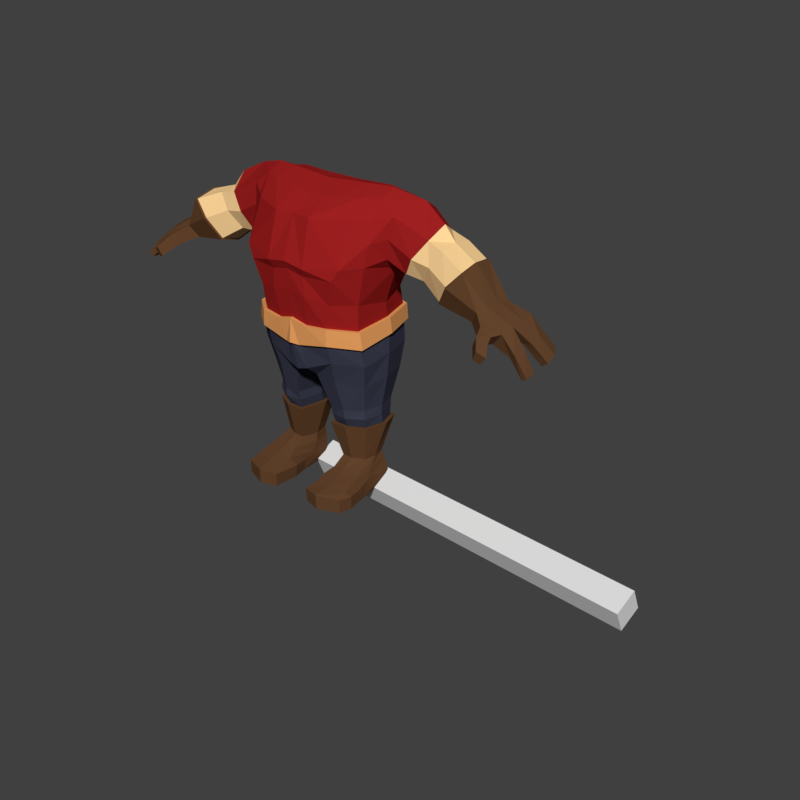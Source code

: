 # Source: Type01Body00.blend  (saved by Blender 2.78.0; exported with 4.5.12 LTS)
import bpy
from mathutils import Matrix  # noqa: F401  (used for matrix-valued properties, if any)

bpy.ops.wm.read_factory_settings(use_empty=True)
scene = bpy.context.scene
scene.name = 'Scene'

# ---- collections
col_collection_1 = bpy.data.collections.new('Collection 1'); scene.collection.children.link(col_collection_1)

# ---- materials (node trees are filled in below, after node groups)
mat_dwarveskinmat001 = bpy.data.materials.new('DwarveSkinMat001')
mat_dwarveskinmat001.alpha_threshold = 0.0
mat_dwarveskinmat001.use_transparent_shadow = False
mat_dwarveskinmat001.diffuse_color = (1.0, 0.6724, 0.318, 1.0)
mat_dwarveskinmat001.roughness = 0.5
mat_dwarveskinmat001.specular_intensity = 0.1
mat_dwarfclothmat000 = bpy.data.materials.new('DwarfClothMat000')
mat_dwarfclothmat000.alpha_threshold = 0.0
mat_dwarfclothmat000.use_transparent_shadow = False
mat_dwarfclothmat000.diffuse_color = (0.3445, 0.01422, 0.01422, 1.0)
mat_dwarfclothmat000.roughness = 0.5
mat_dwarfclothmat000.specular_intensity = 0.09375
mat_dwarfclothmat001 = bpy.data.materials.new('DwarfClothMat001')
mat_dwarfclothmat001.alpha_threshold = 0.0
mat_dwarfclothmat001.use_transparent_shadow = False
mat_dwarfclothmat001.diffuse_color = (0.04444, 0.0476, 0.07641, 1.0)
mat_dwarfclothmat001.roughness = 0.5
mat_dwarfclothmat001.specular_intensity = 0.03125
mat_dwarfleathmat000 = bpy.data.materials.new('DwarfLeathMat000')
mat_dwarfleathmat000.alpha_threshold = 0.0
mat_dwarfleathmat000.use_transparent_shadow = False
mat_dwarfleathmat000.diffuse_color = (0.1266, 0.05812, 0.02578, 1.0)
mat_dwarfleathmat000.roughness = 0.5
mat_dwarfmetalmat000 = bpy.data.materials.new('DwarfMetalMat000')
mat_dwarfmetalmat000.alpha_threshold = 0.0
mat_dwarfmetalmat000.use_transparent_shadow = False
mat_dwarfmetalmat000.diffuse_color = (0.8, 0.3467, 0.1135, 1.0)
mat_dwarfmetalmat000.roughness = 0.5
mat_dwarfmetalmat000.specular_intensity = 1.0

# ---- material node trees

# ---- world
world_world = bpy.data.worlds.new('World'); scene.world = world_world
world_world.color = (0.05088, 0.05088, 0.05088)
world_world.use_sun_shadow = False
world_world.sun_shadow_jitter_overblur = 0.0
world_world.cycles.sampling_method = 'MANUAL'

# ---- meshes
me_cube = bpy.data.meshes.new('Cube')
me_cube.from_pydata([(-0.0539, -0.102, -0.0539), (-0.0539, -0.102, 0.0539), (-0.0539, 1.376, -0.0539), (-0.0539, 1.376, 0.0539), (0.0539, -0.102, -0.0539), (0.0539, -0.102, 0.0539), (0.0539, 1.376, -0.0539), (0.0539, 1.376, 0.0539)], [], [(0, 1, 3, 2), (2, 3, 7, 6), (6, 7, 5, 4), (4, 5, 1, 0), (2, 6, 4, 0), (7, 3, 1, 5)])
me_cube.use_remesh_preserve_volume = False
me_cube.use_remesh_preserve_attributes = False
me_cube.use_mirror_vertex_groups = False
me_cube.update()
me_cube_001 = bpy.data.meshes.new('Cube.001')
me_cube_001.from_pydata([(0.5539, 0.161, 1.072), (0.5539, 0.009446, 1.07), (0.4613, 0.1562, 0.9375), (0.4613, 0.02582, 0.9375), (0.5539, 0.0848, 1.083), (0.4613, 0.07413, 0.9306), (0.6503, 0.1336, 1.035), (0.5425, 0.1452, 0.9013), (0.5504, -0.0001971, 0.8912), (0.6527, -0.011, 1.025), (0.5365, 0.06599, 0.8803), (0.6553, 0.06131, 1.042), (0.4773, 0.1619, 1.096), (0.3809, 0.1553, 0.9592), (0.3896, 0.01599, 0.9499), (0.481, 0.02402, 1.09), (0.5022, 0.09011, 1.138), (0.3935, 0.07695, 0.9403), (0.5076, -0.006501, 1.007), (0.5989, -0.02996, 0.9666), (0.4305, -0.007792, 1.019), (0.5076, 0.1855, 1.007), (0.5956, 0.1625, 0.9663), (0.427, 0.1843, 1.018), (-0.5539, 0.1445, 1.072), (-0.5539, 0.009446, 1.07), (-0.4613, 0.1461, 0.9375), (-0.4613, 0.02582, 0.9375), (-0.5539, 0.0848, 1.083), (-0.4613, 0.07413, 0.9306), (-0.6494, 0.1459, 1.034), (-0.5425, 0.1452, 0.885), (-0.5466, -0.008989, 0.8853), (-0.652, -0.03281, 1.033), (-0.5365, 0.06599, 0.8667), (-0.6553, 0.06131, 1.054), (-0.4731, 0.174, 1.089), (-0.3809, 0.1553, 0.9429), (-0.3864, 0.01784, 0.9445), (-0.4746, 0.004085, 1.088), (-0.5022, 0.09011, 1.15), (-0.3935, 0.07695, 0.9267), (-0.5076, -0.006501, 1.007), (-0.5989, -0.04107, 0.9666), (-0.4305, -0.007792, 1.019), (-0.5076, 0.1729, 1.007), (-0.5956, 0.1727, 0.9663), (-0.427, 0.1843, 1.018), (0.2793, -0.04024, 1.134), (0.2793, 0.2266, 1.134), (0.08166, 0.2348, 1.134), (0.07974, -0.1513, 1.134), (0.2796, -0.08342, 0.9732), (0.08478, -0.1999, 0.9552), (0.1197, 0.2555, 1.014), (0.238, 0.2272, 0.9067), (0.2464, -0.08189, 0.8224), (0.07423, -0.1837, 0.9212), (0.07375, 0.2308, 0.9212), (0.203, 0.2078, 0.8036), (0.07572, -0.1856, 0.8423), (0.05526, 0.2078, 0.8485), (0.2159, 0.2086, 0.7355), (0.2423, -0.07816, 0.7187), (0.06441, -0.1672, 0.7258), (0.05607, 0.2169, 0.7616), (0.2368, 0.2348, 1.134), (0.2292, -0.08192, 1.134), (0.221, -0.1541, 0.9692), (0.2036, 0.2621, 0.9778), (0.1723, 0.2308, 0.9239), (0.1975, -0.1689, 0.9251), (0.1673, -0.1551, 0.8238), (0.1344, 0.2078, 0.8244), (0.1357, 0.2187, 0.7537), (0.1515, -0.1546, 0.7302), (0.2793, 0.08055, 1.23), (0.07528, 0.04904, 1.228), (0.3043, 0.06372, 0.9418), (0.2523, 0.06604, 0.7931), (0.2558, 0.0674, 0.7349), (0.1898, 0.06085, 1.231), (0.4773, 0.1619, 1.096), (0.3809, 0.1553, 0.9592), (0.3896, 0.01599, 0.9499), (0.481, 0.02402, 1.09), (0.5022, 0.09011, 1.138), (0.3935, 0.07695, 0.9403), (0.3246, 0.1793, 0.9976), (0.3197, -0.006367, 0.9933), (0.3603, 0.2169, 1.142), (0.3413, 0.00292, 1.154), (0.4038, 0.1102, 1.198), (0.332, 0.08612, 0.9591), (0.2904, -0.07194, 1.056), (0.4305, -0.007792, 1.019), (0.3301, -0.0145, 1.071), (0.2753, 0.2371, 1.056), (0.427, 0.1843, 1.018), (0.3424, 0.2291, 1.075), (0.2793, 0.1485, 1.2), (0.2793, 0.0151, 1.2), (0.07751, -0.05487, 1.187), (0.2095, -0.01615, 1.198), (0.2133, 0.1449, 1.212), (0.07847, 0.1341, 1.21), (-0.2793, -0.04024, 1.134), (-0.2793, 0.2266, 1.134), (-0.08166, 0.2348, 1.134), (-0.07974, -0.1513, 1.134), (0.0, 0.2266, 1.134), (0.0, -0.1435, 1.134), (-0.2676, 0.2426, 0.962), (-0.2796, -0.08342, 0.9732), (-0.08478, -0.1999, 0.9552), (-0.1197, 0.2555, 1.014), (0.0, 0.2408, 0.9783), (0.0, -0.2044, 0.9709), (-0.238, 0.2272, 0.9067), (-0.2705, -0.08075, 0.904), (-0.07423, -0.1837, 0.9212), (-0.07375, 0.2308, 0.9212), (0.0, 0.2308, 0.92), (0.0, -0.191, 0.9379), (-0.203, 0.2078, 0.8036), (-0.2464, -0.08189, 0.8224), (-0.07572, -0.1856, 0.8423), (-0.05526, 0.2078, 0.8485), (0.0, 0.2078, 0.8558), (0.0, -0.1856, 0.8558), (-0.2159, 0.2086, 0.7355), (-0.2423, -0.07816, 0.7187), (-0.06441, -0.1672, 0.7258), (-0.05607, 0.2169, 0.7616), (0.0, 0.2143, 0.7669), (0.0, -0.1718, 0.7429), (-0.2368, 0.2348, 1.134), (-0.2292, -0.08192, 1.134), (-0.2384, -0.1483, 0.971), (-0.2036, 0.2621, 0.9778), (-0.1723, 0.2308, 0.9239), (-0.1975, -0.1689, 0.9251), (-0.1673, -0.1551, 0.8238), (-0.1344, 0.2078, 0.8244), (-0.1357, 0.2187, 0.7537), (-0.1515, -0.1546, 0.7302), (-0.2793, 0.08055, 1.23), (-0.07528, 0.04904, 1.228), (0.0, 0.04156, 1.223), (-0.3043, 0.06372, 0.9418), (-0.2868, 0.06331, 0.9103), (-0.2523, 0.06604, 0.7931), (-0.2558, 0.0674, 0.7349), (-0.1898, 0.06085, 1.231), (-0.4731, 0.174, 1.089), (-0.3809, 0.1553, 0.9429), (-0.3864, 0.01784, 0.9445), (-0.4746, 0.004085, 1.088), (-0.5022, 0.09011, 1.15), (-0.3935, 0.07695, 0.9267), (-0.3246, 0.1793, 0.9976), (-0.3197, -0.006367, 0.9933), (-0.3603, 0.2169, 1.142), (-0.3413, 0.00292, 1.154), (-0.4038, 0.1102, 1.198), (-0.332, 0.08612, 0.9591), (-0.2793, -0.07194, 1.056), (-0.4305, -0.007792, 1.019), (-0.3301, -0.0145, 1.071), (-0.2753, 0.2371, 1.056), (-0.427, 0.1843, 1.018), (-0.3424, 0.2291, 1.075), (-0.2793, 0.1485, 1.2), (-0.2793, 0.0151, 1.2), (-0.07751, -0.05487, 1.187), (0.0, -0.05098, 1.187), (-0.2095, -0.01615, 1.198), (-0.2133, 0.1449, 1.212), (-0.07847, 0.1341, 1.21), (0.0, 0.1341, 1.21), (0.2566, 0.2322, 0.9812), (0.2572, -0.06652, 0.571), (0.2314, 0.201, 0.587), (0.2315, 0.1727, 0.4908), (0.2396, -0.04729, 0.4736), (0.05253, 0.2479, 0.5796), (0.04487, -0.1521, 0.5378), (0.0535, 0.1719, 0.4908), (0.05294, -0.1079, 0.4996), (0.08563, -0.06455, 0.3275), (0.2247, -0.03262, 0.3275), (0.2175, -0.01918, 0.2869), (0.2183, 0.1246, 0.2869), (0.0929, -0.0533, 0.2869), (0.09203, 0.1246, 0.2869), (0.2216, -0.02727, 0.365), (0.2202, 0.1304, 0.365), (0.08876, -0.07394, 0.365), (0.09014, 0.1304, 0.365), (0.2235, 0.2059, 0.676), (0.2507, -0.07732, 0.6494), (0.03105, -0.1657, 0.6396), (0.05338, 0.2324, 0.6944), (0.1559, -0.1362, 0.5842), (0.1437, -0.1079, 0.4908), (0.1441, 0.2479, 0.577), (0.1437, 0.2016, 0.4908), (0.1552, -0.07325, 0.3275), (0.1552, -0.0533, 0.2869), (0.1552, 0.1346, 0.278), (0.1552, -0.07394, 0.365), (0.1545, 0.1412, 0.3726), (0.1528, -0.1562, 0.6645), (0.1371, 0.2416, 0.6863), (0.2715, 0.06063, 0.5933), (0.2628, 0.05764, 0.4908), (0.01959, 0.03075, 0.4908), (0.2419, 0.04744, 0.3275), (0.06577, 0.03435, 0.3275), (0.07123, 0.04831, 0.2869), (0.2392, 0.05883, 0.2869), (0.06539, 0.03658, 0.365), (0.2416, 0.05074, 0.365), (0.2637, 0.06806, 0.6734), (-0.2572, -0.06652, 0.571), (-0.2314, 0.201, 0.587), (-0.2315, 0.1727, 0.4908), (-0.2396, -0.04729, 0.4736), (-0.05253, 0.2479, 0.5796), (-0.04487, -0.1521, 0.5378), (-0.0535, 0.1719, 0.4908), (-0.05294, -0.1079, 0.4996), (0.0, -0.156, 0.5251), (0.0, -0.07168, 0.4908), (0.0, 0.242, 0.5825), (0.0, 0.1548, 0.5042), (-0.08563, -0.06455, 0.3275), (-0.2247, -0.03262, 0.3275), (-0.2175, -0.01918, 0.2869), (-0.2183, 0.1246, 0.2869), (-0.0929, -0.0533, 0.2869), (-0.09203, 0.1246, 0.2869), (-0.2216, -0.02727, 0.365), (-0.2202, 0.1304, 0.365), (-0.08876, -0.07394, 0.365), (-0.09014, 0.1304, 0.365), (-0.2235, 0.2059, 0.676), (-0.2507, -0.07732, 0.6494), (-0.03105, -0.1657, 0.6396), (-0.05338, 0.2324, 0.6944), (0.0, 0.2188, 0.7042), (0.0, -0.1799, 0.6461), (-0.1559, -0.1362, 0.5842), (-0.1437, -0.1079, 0.4908), (-0.1441, 0.2479, 0.577), (-0.1437, 0.2016, 0.4908), (-0.1552, -0.07325, 0.3275), (-0.1552, -0.0533, 0.2869), (-0.1552, 0.1346, 0.278), (-0.1552, -0.07394, 0.365), (-0.1545, 0.1412, 0.3726), (-0.1528, -0.1562, 0.6645), (-0.1371, 0.2416, 0.6863), (-0.2715, 0.06063, 0.5933), (-0.2628, 0.05764, 0.4908), (-0.01959, 0.03075, 0.4908), (0.0, 0.04156, 0.4908), (-0.2419, 0.04744, 0.3275), (-0.06577, 0.03435, 0.3275), (-0.07123, 0.04831, 0.2869), (-0.2392, 0.05883, 0.2869), (-0.06539, 0.03658, 0.365), (-0.2416, 0.05074, 0.365), (-0.2637, 0.06806, 0.6734), (-0.1548, 0.1379, 0.3253), (0.1548, 0.1379, 0.3253), (0.2451, -0.2073, -3.187e-10), (0.2192, 0.07187, 0.0), (0.08541, -0.2223, -3.666e-10), (0.1, 0.06894, 0.0), (0.1128, -0.03646, 0.1384), (0.1051, 0.08793, 0.1384), (0.09492, -0.1744, 0.07218), (0.08601, 0.07716, 0.05996), (0.239, -0.1675, 0.07158), (0.2175, -0.01918, 0.2869), (0.2183, 0.1246, 0.2869), (0.0929, -0.0533, 0.2869), (0.09203, 0.1246, 0.2869), (0.1549, -0.2439, -1.863e-09), (0.1586, 0.1005, 0.0), (0.1552, 0.09614, 0.1384), (0.1599, 0.1137, 0.05996), (0.1584, -0.1782, 0.07658), (0.1552, -0.0533, 0.2869), (0.1552, 0.1346, 0.278), (0.7675, 0.1061, 0.9191), (0.7548, 0.006024, 0.919), (0.7206, 0.1096, 0.8518), (0.695, -0.005369, 0.8568), (0.9506, 0.1258, 0.7935), (0.9662, -0.01725, 0.747), (0.9563, 0.09137, 0.7592), (0.9458, -0.0577, 0.7291), (0.2401, -0.05669, 0.0), (0.09054, -0.05669, 0.0), (0.08969, 0.02574, 0.1384), (0.2394, -0.03715, 0.07117), (0.08799, -0.007977, 0.06788), (0.07123, 0.04831, 0.2869), (0.2392, 0.05883, 0.2869), (0.08231, -0.224, 0.05635), (0.9788, 0.08344, 0.7829), (0.9563, 0.04, 0.7522), (0.2252, -0.07868, 0.1041), (0.2162, 0.09155, 0.1099), (0.1099, -0.08817, 0.1054), (0.1011, 0.09155, 0.1099), (0.1587, -0.08817, 0.109), (0.1587, 0.1016, 0.1099), (0.08628, 0.01823, 0.1075), (0.2286, -0.005037, 0.1067), (0.2453, -0.2091, 0.05616), (0.2314, 0.09495, 0.05996), (0.1534, -0.2456, 0.06244), (0.2407, -0.05205, 0.04849), (0.08705, -0.05205, 0.04849), (0.6503, 0.1336, 1.035), (0.5425, 0.1452, 0.9013), (0.5504, -0.0001971, 0.8912), (0.6527, -0.011, 1.025), (0.5365, 0.06599, 0.8803), (0.6553, 0.06131, 1.042), (0.9655, -0.06147, 0.746), (0.5989, -0.02996, 0.9666), (0.744, 0.1215, 0.8786), (0.9328, 0.1356, 0.777), (0.5956, 0.1625, 0.9663), (0.8008, -0.02576, 0.8109), (0.7506, -0.04887, 0.8313), (0.8522, 0.1171, 0.8913), (0.8008, 0.1099, 0.8194), (0.7915, -0.05217, 0.8156), (0.8522, 0.06845, 0.8857), (0.8428, -0.03674, 0.8606), (0.8265, 0.1332, 0.8456), (0.8851, 0.1345, 0.8175), (0.9217, 0.07672, 0.8352), (0.8785, 0.03697, 0.8141), (0.8785, 0.1006, 0.8279), (0.8522, 0.01355, 0.8755), (0.8008, 0.03923, 0.825), (0.9458, -0.006304, 0.7295), (0.9857, 0.03279, 0.7729), (0.7695, -0.05779, 0.8772), (0.8183, -0.0641, 0.8548), (0.9039, 0.1238, 0.8378), (0.9237, 0.02746, 0.826), (0.8824, -0.03734, 0.7851), (0.9095, -0.05143, 0.8056), (0.9142, -0.002263, 0.8131), (0.8824, 0.01174, 0.7879), (0.7636, -0.09078, 0.8152), (0.7977, -0.08798, 0.7994), (0.7841, -0.1005, 0.8584), (0.8254, -0.09174, 0.836), (0.792, -0.1275, 0.787), (0.8187, -0.1179, 0.7744), (0.8096, -0.1352, 0.8239), (0.8421, -0.1209, 0.8059), (0.1622, -0.05669, 0.0), (0.0818, -0.1701, -1.833e-10), (0.07487, -0.1139, 0.05085), (0.2564, -0.1555, 0.0), (0.09449, -0.1318, 0.08722), (0.2492, -0.1062, 0.0508), (0.2327, -0.1239, 0.08786), (0.1594, -0.1307, 0.09199), (0.2491, -0.1113, 0.0), (0.0782, -0.1178, 0.0), (0.1594, -0.1281, -7.105e-10), (0.1571, -0.186, -1.287e-09), (0.07859, -0.1689, 0.0536), (0.2567, -0.1539, 0.05283), (-0.2451, -0.2073, -3.187e-10), (-0.2192, 0.07187, 0.0), (-0.08541, -0.2223, -3.666e-10), (-0.1, 0.06894, 0.0), (-0.1128, -0.03646, 0.1384), (-0.2053, 0.08793, 0.1384), (-0.09492, -0.1744, 0.07218), (-0.239, -0.1675, 0.07158), (-0.2175, -0.01918, 0.2869), (-0.2183, 0.1246, 0.2869), (-0.0929, -0.0533, 0.2869), (-0.09203, 0.1246, 0.2869), (-0.1549, -0.2439, -1.863e-09), (-0.1586, 0.1005, 0.0), (-0.1599, 0.1137, 0.05996), (-0.1584, -0.1782, 0.07658), (-0.1552, -0.0533, 0.2869), (-0.1552, 0.1346, 0.278), (-0.7206, 0.1096, 0.8518), (-0.695, -0.005369, 0.8568), (-0.9506, 0.1258, 0.7935), (-0.9662, -0.01725, 0.747), (-0.9563, 0.09137, 0.7592), (-0.9458, -0.0577, 0.7291), (-0.2401, -0.05669, 0.0), (-0.09054, -0.05669, 0.0), (-0.08969, 0.02574, 0.1384), (-0.2394, -0.03715, 0.07117), (-0.08799, -0.007977, 0.06788), (-0.07123, 0.04831, 0.2869), (-0.2392, 0.05883, 0.2869), (-0.08231, -0.224, 0.05635), (-0.7206, 0.0423, 0.8449), (-0.9788, 0.08344, 0.7829), (-0.9563, 0.04, 0.7522), (-0.2252, -0.07868, 0.1041), (-0.2162, 0.09155, 0.1099), (-0.1099, -0.08817, 0.1054), (-0.1011, 0.09155, 0.1099), (-0.1587, -0.08817, 0.109), (-0.1587, 0.1016, 0.1099), (-0.08628, 0.01823, 0.1075), (-0.2286, -0.005037, 0.1067), (-0.08601, 0.07716, 0.05996), (-0.2453, -0.2091, 0.05616), (-0.2314, 0.09495, 0.05996), (-0.1534, -0.2456, 0.06244), (-0.2407, -0.05205, 0.04849), (-0.08705, -0.05205, 0.04849), (-0.6494, 0.1459, 1.034), (-0.5425, 0.1452, 0.885), (-0.5466, -0.008989, 0.8853), (-0.652, -0.03281, 1.033), (-0.5365, 0.06599, 0.8667), (-0.6553, 0.06131, 1.054), (-0.7305, -0.02559, 0.904), (-0.9655, -0.06147, 0.746), (-0.5989, -0.04107, 0.9666), (-0.744, 0.1215, 0.8786), (-0.9328, 0.1356, 0.777), (-0.5956, 0.1727, 0.9663), (-0.8008, -0.02576, 0.8109), (-0.7506, -0.04887, 0.8313), (-0.8522, 0.1171, 0.8913), (-0.8008, 0.1099, 0.8194), (-0.7915, -0.05217, 0.8156), (-0.8522, 0.06845, 0.8857), (-0.8428, -0.03674, 0.8606), (-0.8265, 0.1332, 0.8456), (-0.8851, 0.1345, 0.8175), (-0.9217, 0.07672, 0.8352), (-0.8785, 0.03697, 0.8141), (-0.8785, 0.1006, 0.8279), (-0.8522, 0.01355, 0.8755), (-0.8008, 0.03923, 0.825), (-0.9458, -0.006304, 0.7295), (-0.9857, 0.03279, 0.7729), (-0.7695, -0.05779, 0.8772), (-0.8183, -0.0641, 0.8548), (-0.9039, 0.1238, 0.8378), (-0.9237, 0.02746, 0.826), (-0.8824, -0.03734, 0.7851), (-0.9095, -0.05143, 0.8056), (-0.9142, -0.002263, 0.8131), (-0.8824, 0.01174, 0.7879), (-0.7636, -0.09078, 0.8152), (-0.7977, -0.08798, 0.7994), (-0.7841, -0.1005, 0.8584), (-0.8254, -0.09174, 0.836), (-0.792, -0.1275, 0.787), (-0.8187, -0.1179, 0.7744), (-0.8096, -0.1352, 0.8239), (-0.8421, -0.1209, 0.8059), (-0.1622, -0.05669, 0.0), (-0.0818, -0.1701, -1.833e-10), (-0.07487, -0.1139, 0.05085), (-0.2564, -0.1555, 0.0), (-0.09449, -0.1318, 0.08722), (-0.2492, -0.1062, 0.0508), (-0.2327, -0.1239, 0.08786), (-0.1594, -0.1307, 0.09199), (-0.2491, -0.1113, 0.0), (-0.0782, -0.1178, 0.0), (-0.1594, -0.1281, -7.105e-10), (-0.1571, -0.186, -1.287e-09), (-0.07859, -0.1689, 0.0536), (-0.2567, -0.1539, 0.05283), (-0.2328, 0.0127, 0.0), (-0.2385, 0.02631, 0.05009), (-0.2357, 0.03283, 0.07231), (0.08163, -0.06979, 0.2869), (0.08061, 0.1401, 0.2869), (0.2165, 0.03427, 0.1384), (0.2053, 0.08793, 0.1384), (0.1552, -0.03646, 0.1384), (0.2065, -0.01189, 0.1384), (0.2286, -0.02953, 0.2869), (0.2297, 0.1401, 0.2869), (0.05605, 0.05011, 0.2869), (0.1551, -0.06979, 0.2869), (0.2543, 0.06254, 0.2869), (0.1551, 0.1519, 0.278), (-0.08163, -0.06979, 0.2869), (-0.08061, 0.1401, 0.2869), (-0.1051, 0.08793, 0.1384), (-0.1552, 0.09614, 0.1384), (-0.2165, 0.03427, 0.1384), (-0.1552, -0.03646, 0.1384), (-0.2065, -0.01189, 0.1384), (-0.2286, -0.02953, 0.2869), (-0.2297, 0.1401, 0.2869), (-0.05605, 0.05011, 0.2869), (-0.1551, -0.06979, 0.2869), (-0.2543, 0.06254, 0.2869), (-0.1551, 0.1519, 0.278), (0.7582, 0.06033, 0.9251), (0.7305, -0.02559, 0.904), (0.7206, 0.0423, 0.8449), (0.6592, 0.1379, 1.035), (0.5529, -0.005972, 0.885), (0.5413, 0.06451, 0.8731), (0.6635, 0.06143, 1.042), (0.5473, 0.1497, 0.8947), (0.6606, -0.01576, 1.025), (0.6046, -0.03755, 0.9647), (0.6025, 0.1681, 0.9621), (-0.7582, 0.06033, 0.9251), (-0.7548, 0.006024, 0.919), (-0.656, 0.1512, 1.036), (-0.7675, 0.1061, 0.9191), (-0.5459, -0.01487, 0.8798), (-0.5373, 0.06511, 0.8599), (-0.6614, 0.06157, 1.057), (-0.5435, 0.1507, 0.8791), (-0.6577, -0.03843, 1.035), (-0.6018, -0.04907, 0.9661), (-0.5994, 0.1798, 0.964), (0.2159, 0.2086, 0.7355), (0.2423, -0.07816, 0.7187), (0.06441, -0.1672, 0.7258), (0.05607, 0.2169, 0.7616), (0.2235, 0.2059, 0.676), (0.2507, -0.07732, 0.6494), (0.03105, -0.1657, 0.6396), (0.05338, 0.2324, 0.6944), (0.1357, 0.2187, 0.7537), (0.1515, -0.1546, 0.7302), (0.1528, -0.1562, 0.6645), (0.1371, 0.2416, 0.6863), (0.2558, 0.0674, 0.7349), (0.2637, 0.06806, 0.6734), (-0.2159, 0.2086, 0.7355), (-0.2423, -0.07816, 0.7187), (-0.06441, -0.1672, 0.7258), (-0.05607, 0.2169, 0.7616), (0.0, 0.2143, 0.7669), (0.0, -0.1718, 0.7429), (-0.2235, 0.2059, 0.676), (-0.2507, -0.07732, 0.6494), (-0.03105, -0.1657, 0.6396), (-0.05338, 0.2324, 0.6944), (0.0, 0.2188, 0.7042), (0.0, -0.1799, 0.6461), (-0.1357, 0.2187, 0.7537), (-0.1515, -0.1546, 0.7302), (-0.1528, -0.1562, 0.6645), (-0.1371, 0.2416, 0.6863), (-0.2558, 0.0674, 0.7349), (-0.2637, 0.06806, 0.6734), (0.1434, 0.2287, 0.7537), (0.2283, 0.218, 0.7355), (0.2704, 0.06875, 0.7349), (0.2561, -0.08513, 0.7187), (0.1602, -0.1659, 0.7302), (0.06809, -0.1792, 0.7258), (2.658e-11, 0.224, 0.7669), (0.05927, 0.2268, 0.7616), (2.658e-11, -0.1841, 0.7429), (0.2362, 0.2152, 0.676), (0.265, -0.08424, 0.6494), (0.03283, -0.1777, 0.6396), (0.05643, 0.2432, 0.6944), (2.658e-11, 0.2288, 0.7042), (2.658e-11, -0.1926, 0.6461), (0.1615, -0.1676, 0.6645), (0.2787, 0.06945, 0.6734), (0.1449, 0.2529, 0.6863), (-0.1434, 0.2287, 0.7537), (-0.2283, 0.218, 0.7355), (-0.2704, 0.06875, 0.7349), (-0.2561, -0.08513, 0.7187), (-0.1602, -0.1659, 0.7302), (-0.06809, -0.1792, 0.7258), (-0.05927, 0.2268, 0.7616), (-0.2362, 0.2152, 0.676), (-0.265, -0.08424, 0.6494), (-0.03283, -0.1777, 0.6396), (-0.05643, 0.2432, 0.6944), (-0.1615, -0.1676, 0.6645), (-0.2787, 0.06945, 0.6734), (-0.1449, 0.2529, 0.6863)], [], [(23, 12, 0, 21), (17, 13, 2, 5), (16, 15, 4), (20, 14, 3, 18), (0, 4, 11, 6), (3, 5, 8), (12, 16, 4, 0), (14, 17, 5), (5, 2, 7, 10), (4, 1, 9), (18, 3, 8, 19), (21, 0, 6, 22), (1, 18, 19, 9), (15, 20, 18, 1), (2, 21, 22, 7), (13, 23, 21, 2), (47, 45, 24, 36), (41, 29, 26, 37), (40, 28, 39), (44, 42, 27, 38), (24, 30, 35, 28), (27, 32, 29), (36, 24, 28, 40), (38, 29, 41), (29, 34, 31, 26), (28, 35, 33), (42, 43, 32, 27), (45, 46, 30, 24), (25, 33, 43, 42), (39, 25, 42, 44), (26, 31, 46, 45), (37, 26, 45, 47), (4, 15, 1), (9, 11, 4), (8, 5, 10), (5, 3, 14), (33, 25, 28), (39, 28, 25), (29, 38, 27), (29, 32, 34), (69, 66, 97), (81, 77, 102, 103), (68, 67, 51, 53), (116, 110, 50, 54), (53, 51, 111, 117), (77, 148, 175, 102), (57, 53, 117, 123), (122, 116, 54, 58), (71, 68, 53, 57), (73, 70, 55, 59), (72, 71, 57, 60), (128, 122, 58, 61), (60, 57, 123, 129), (64, 60, 129, 135), (134, 128, 61, 65), (75, 72, 60, 64), (80, 79, 56, 63), (74, 73, 59, 62), (65, 61, 73, 74), (63, 56, 72, 75), (61, 58, 70, 73), (58, 54, 69, 70), (56, 52, 71), (52, 94, 68), (76, 81, 103, 101), (54, 50, 66, 69), (49, 66, 104, 100), (62, 59, 79, 80), (59, 55, 79), (50, 110, 179, 105), (66, 50, 105, 104), (89, 93, 87, 84), (90, 92, 86, 82), (96, 89, 84, 95), (92, 91, 85, 86), (93, 88, 83, 87), (99, 90, 82, 98), (78, 88, 93), (76, 101, 92), (94, 52, 89), (49, 100, 90), (52, 78, 89), (48, 94, 91), (91, 96, 95, 85), (55, 180, 88), (88, 99, 98, 83), (92, 100, 76), (92, 101, 91), (72, 56, 71), (71, 52, 68), (101, 103, 67, 48), (103, 102, 51), (102, 175, 111, 51), (104, 105, 77, 81), (100, 104, 81, 76), (105, 179, 148, 77), (68, 94, 67), (67, 94, 48), (88, 78, 55), (89, 78, 93), (97, 66, 49), (97, 180, 69), (79, 55, 78), (56, 79, 78), (56, 78, 52), (91, 101, 48), (51, 67, 103), (139, 169, 136), (153, 176, 174, 147), (138, 114, 109, 137), (116, 115, 108, 110), (114, 117, 111, 109), (147, 174, 175, 148), (120, 123, 117, 114), (122, 121, 115, 116), (141, 120, 114, 138), (150, 119, 149), (140, 118, 112, 139), (143, 124, 118, 140), (151, 125, 119), (142, 126, 120, 141), (128, 127, 121, 122), (126, 129, 123, 120), (132, 135, 129, 126), (134, 133, 127, 128), (145, 132, 126, 142), (152, 131, 125, 151), (144, 130, 124, 143), (133, 144, 143, 127), (131, 145, 142, 125), (125, 142, 119), (127, 143, 140, 121), (121, 140, 139, 115), (119, 141, 113), (113, 138, 166), (146, 173, 176, 153), (115, 139, 136, 108), (107, 172, 177, 136), (130, 152, 151, 124), (124, 151, 118), (118, 149, 112), (108, 178, 179, 110), (136, 177, 178, 108), (161, 156, 159, 165), (162, 154, 158, 164), (168, 167, 156, 161), (164, 158, 157, 163), (165, 159, 155, 160), (171, 170, 154, 162), (169, 171, 162, 107), (149, 165, 160), (146, 164, 173), (166, 168, 161, 113), (107, 162, 164, 172), (113, 161, 149), (106, 163, 168, 166), (163, 157, 167, 168), (112, 160, 171, 169), (160, 155, 170, 171), (164, 146, 172), (164, 163, 173), (142, 141, 119), (141, 138, 113), (173, 106, 137, 176), (176, 109, 174), (174, 109, 111, 175), (177, 153, 147, 178), (172, 146, 153, 177), (178, 147, 148, 179), (138, 137, 166), (137, 106, 166), (160, 112, 149), (161, 165, 149), (169, 107, 136), (169, 139, 112), (151, 150, 118), (119, 150, 151), (119, 113, 149), (149, 118, 150), (163, 106, 173), (109, 176, 137), (91, 94, 96), (89, 96, 94), (88, 97, 99), (90, 100, 92), (88, 180, 97), (69, 180, 55, 70), (90, 99, 97, 49), (205, 182, 183, 206), (214, 181, 184, 215), (203, 186, 188, 204), (266, 216, 188, 233), (234, 185, 187, 235), (186, 232, 233, 188), (194, 218, 198), (222, 195, 190, 217), (210, 197, 189, 207), (221, 198, 218), (218, 194, 219), (207, 189, 193, 208), (217, 190, 191, 220), (258, 239, 274), (216, 187, 198, 221), (204, 188, 197, 210), (215, 184, 195, 222), (206, 183, 196, 211), (186, 201, 251, 232), (234, 250, 202, 185), (203, 212, 201, 186), (214, 223, 200, 181), (205, 213, 199, 182), (185, 202, 213, 205), (181, 200, 212, 203), (187, 206, 211, 198), (184, 204, 210, 195), (217, 192, 196), (190, 207, 208, 191), (195, 210, 207, 190), (181, 203, 204, 184), (185, 205, 206, 187), (182, 199, 223, 214), (183, 215, 222, 196), (188, 216, 221, 197), (189, 218, 219, 193), (197, 221, 218, 189), (196, 222, 217), (235, 187, 216, 266), (182, 214, 215, 183), (254, 255, 226, 225), (263, 264, 227, 224), (252, 253, 231, 229), (266, 233, 231, 265), (234, 235, 230, 228), (229, 231, 233, 232), (241, 245, 268), (272, 267, 237, 242), (259, 256, 236, 244), (271, 268, 245), (268, 269, 241), (256, 257, 240, 236), (267, 270, 238, 237), (265, 271, 245, 230), (253, 259, 244, 231), (264, 272, 242, 227), (255, 260, 243, 226), (229, 232, 251, 248), (234, 228, 249, 250), (252, 229, 248, 261), (263, 224, 247, 273), (254, 225, 246, 262), (228, 254, 262, 249), (224, 252, 261, 247), (230, 245, 260, 255), (227, 242, 259, 253), (239, 267, 243), (237, 238, 257, 256), (242, 237, 256, 259), (224, 227, 253, 252), (228, 230, 255, 254), (225, 263, 273, 246), (226, 243, 272, 264), (231, 244, 271, 265), (236, 240, 269, 268), (244, 236, 268, 271), (243, 267, 272), (235, 266, 265, 230), (225, 226, 264, 263), (198, 211, 275), (196, 275, 211), (192, 217, 220), (267, 239, 270), (245, 274, 260), (274, 245, 241), (274, 243, 260), (241, 258, 274), (243, 274, 239), (194, 275, 209), (275, 192, 209), (275, 194, 198), (192, 275, 196), (326, 283, 305), (324, 311, 278, 289), (284, 293, 324, 322), (325, 375, 378, 304), (292, 323, 290), (295, 286, 501, 505), (393, 401, 518, 514), (319, 315, 323, 292), (321, 314, 376, 307), (318, 316, 374, 377), (320, 317, 283, 308), (314, 318, 377, 376), (317, 319, 292, 283), (294, 287, 494, 503), (401, 395, 507, 518), (283, 292, 290), (305, 283, 279), (322, 324, 289, 276), (359, 358, 303, 333), (441, 436, 538, 539), (347, 357, 353, 312), (348, 349, 302, 313), (346, 356, 300, 336), (358, 361, 352, 303), (356, 347, 312, 300), (282, 374, 372, 382), (316, 320, 308, 374), (315, 321, 307, 323), (394, 400, 516, 506), (323, 325, 304, 277), (323, 307, 325), (311, 382, 371, 278), (497, 496, 321, 315), (280, 306, 320, 316), (281, 291, 319, 317), (499, 498, 318, 314), (306, 281, 317, 320), (498, 280, 316, 318), (496, 499, 314, 321), (291, 497, 315, 319), (427, 409, 387), (307, 376, 375, 325), (293, 282, 311, 324), (308, 283, 326), (436, 438, 536, 538), (360, 359, 333, 301), (349, 346, 336, 302), (334, 329, 523, 528), (298, 335, 345, 341), (297, 520, 344, 350), (296, 519, 343, 340), (299, 521, 351, 338), (335, 296, 340, 345), (521, 298, 341, 351), (519, 297, 350, 343), (340, 343, 347, 356), (351, 341, 349, 348), (345, 340, 356, 346), (341, 345, 346, 349), (351, 348, 357, 350), (333, 303, 352, 301), (353, 313, 302, 312), (302, 336, 300, 312), (361, 351, 350, 360), (348, 313, 353, 357), (338, 344, 355, 342), (344, 520, 354, 355), (520, 299, 339, 354), (299, 338, 342, 339), (343, 350, 357, 347), (352, 361, 360, 301), (350, 344, 359, 360), (338, 351, 361, 358), (344, 338, 358, 359), (355, 354, 364, 365), (342, 355, 365, 363), (339, 342, 363, 362), (354, 339, 362, 364), (365, 364, 368, 369), (362, 363, 367, 366), (363, 365, 369, 367), (364, 362, 366, 368), (367, 369, 368, 366), (304, 370, 290, 277), (279, 290, 370, 305), (289, 381, 373, 276), (305, 370, 380, 379), (382, 311, 282), (371, 381, 289, 278), (308, 326, 374), (376, 377, 293, 284), (375, 376, 284, 383), (377, 374, 282, 293), (379, 380, 381, 371), (378, 375, 383, 373), (378, 380, 370, 304), (379, 372, 326, 305), (373, 383, 322, 276), (373, 381, 380, 378), (383, 284, 322), (371, 382, 372, 379), (326, 372, 374), (432, 409, 427), (430, 396, 386, 415), (391, 428, 430, 399), (431, 408, 485, 482), (398, 397, 429), (310, 285, 500, 504), (414, 393, 514, 517), (288, 295, 505, 495), (424, 398, 429, 420), (426, 411, 419), (423, 484, 481, 421), (425, 427, 422), (419, 483, 484, 423), (422, 427, 398, 424), (309, 288, 495, 502), (427, 397, 398), (427, 425, 412), (428, 384, 396, 430), (337, 327, 522, 529), (466, 440, 407, 465), (434, 437, 535, 537), (328, 337, 529, 526), (437, 435, 534, 535), (454, 417, 460, 464), (455, 418, 406, 456), (453, 443, 404, 463), (465, 407, 459, 468), (463, 404, 417, 454), (330, 334, 528, 527), (390, 489, 479, 481), (421, 481, 412, 425), (420, 493, 426), (400, 392, 513, 516), (429, 385, 491, 492), (429, 492, 493), (415, 386, 478, 489), (389, 420, 510), (388, 421, 425, 410), (508, 422, 424, 509), (512, 419, 423, 511), (410, 425, 422, 508), (511, 423, 421, 388), (510, 426, 512), (509, 424, 420, 389), (411, 431, 482), (399, 430, 415, 390), (412, 432, 427), (438, 433, 532, 536), (467, 405, 440, 466), (456, 406, 443, 453), (402, 448, 452, 442), (531, 457, 451, 439), (533, 447, 450, 530), (403, 445, 458, 416), (442, 452, 447, 533), (416, 458, 448, 402), (530, 450, 457, 531), (447, 463, 454, 450), (458, 455, 456, 448), (452, 453, 463, 447), (448, 456, 453, 452), (458, 457, 464, 455), (440, 405, 459, 407), (460, 417, 406, 418), (406, 417, 404, 443), (468, 467, 457, 458), (455, 464, 460, 418), (445, 449, 462, 451), (451, 462, 461, 439), (439, 461, 446, 403), (403, 446, 449, 445), (450, 454, 464, 457), (459, 405, 467, 468), (457, 467, 466, 451), (445, 465, 468, 458), (451, 466, 465, 445), (462, 472, 471, 461), (449, 470, 472, 462), (446, 469, 470, 449), (461, 471, 469, 446), (472, 476, 475, 471), (469, 473, 474, 470), (470, 474, 476, 472), (471, 475, 473, 469), (474, 473, 475, 476), (408, 491, 385, 397, 477), (387, 409, 477, 397), (396, 384, 480, 488), (409, 486, 487, 477), (489, 390, 415), (478, 386, 396, 488), (412, 481, 432), (483, 391, 399, 484), (482, 490, 391, 483), (484, 399, 390, 481), (486, 478, 488, 487), (485, 480, 490, 482), (485, 408, 477, 487), (486, 409, 432, 479), (480, 384, 428, 490), (480, 485, 487, 488), (490, 428, 391), (478, 486, 479, 489), (432, 481, 479), (419, 411, 483), (482, 483, 411), (426, 493, 411), (493, 492, 411), (512, 426, 419), (492, 491, 408, 431), (493, 420, 429), (510, 420, 426), (411, 492, 431), (397, 427, 387), (429, 397, 385), (290, 323, 277), (290, 279, 283), (505, 501, 497, 291), (504, 500, 499, 496), (503, 494, 280, 498), (502, 495, 281, 306), (500, 503, 498, 499), (495, 505, 291, 281), (494, 502, 306, 280), (501, 504, 496, 497), (518, 509, 389, 514), (517, 510, 512, 513), (516, 511, 388, 506), (515, 410, 508, 507), (513, 512, 511, 516), (507, 508, 509, 518), (506, 388, 410, 515), (514, 389, 510, 517), (287, 309, 502, 494), (395, 413, 515, 507), (285, 294, 503, 500), (413, 394, 506, 515), (392, 414, 517, 513), (286, 310, 504, 501), (529, 522, 296, 335), (528, 523, 299, 520), (525, 527, 297, 519), (524, 526, 298, 521), (523, 524, 521, 299), (522, 525, 519, 296), (527, 528, 520, 297), (526, 529, 335, 298), (540, 442, 533, 532), (539, 439, 403, 534), (536, 530, 531, 538), (535, 416, 402, 537), (534, 403, 416, 535), (532, 533, 530, 536), (538, 531, 439, 539), (537, 402, 442, 540), (444, 434, 537, 540), (433, 444, 540, 532), (435, 441, 539, 534), (327, 332, 525, 522), (329, 331, 524, 523), (331, 328, 526, 524), (332, 330, 527, 525), (564, 570, 604, 601), (571, 555, 592, 593), (569, 563, 600, 602), (548, 565, 586, 585), (562, 569, 602, 599), (565, 564, 601, 586), (552, 548, 585, 590), (568, 556, 594, 595), (566, 547, 584, 587), (563, 566, 587, 600), (551, 546, 583, 588), (567, 558, 597, 591), (542, 550, 577, 576), (544, 549, 573, 580), (560, 557, 596, 581), (558, 559, 579, 597), (590, 573, 574, 582), (589, 575, 576, 583), (588, 577, 578, 584), (586, 579, 580, 585), (584, 578, 581, 587), (583, 576, 577, 588), (585, 580, 573, 590), (582, 574, 575, 589), (604, 598, 592, 591), (603, 599, 594, 593), (602, 600, 596, 595), (586, 601, 597, 579), (600, 587, 581, 596), (599, 602, 595, 594), (601, 604, 591, 597), (598, 603, 593, 592), (547, 551, 588, 584), (549, 541, 574, 573), (572, 562, 599, 603), (561, 572, 603, 598), (546, 554, 589, 583), (553, 542, 576, 575), (570, 561, 598, 604), (545, 552, 590, 582), (541, 553, 575, 574), (555, 567, 591, 592), (550, 543, 578, 577), (556, 571, 593, 594), (554, 545, 582, 589), (559, 544, 580, 579), (557, 568, 595, 596), (543, 560, 581, 578)])
me_cube_001.polygons.foreach_set('material_index', [0, 0, 0, 0, 0, 0, 0, 0, 0, 0, 0, 0, 0, 0, 0, 0, 0, 0, 0, 0, 0, 0, 0, 0, 0, 0, 0, 0, 0, 0, 0, 0, 0, 0, 0, 0, 0, 0, 0, 0, 1, 1, 1, 1, 1, 1, 1, 1, 1, 1, 1, 1, 1, 1, 1, 1, 1, 1, 1, 1, 1, 1, 1, 1, 1, 1, 1, 1, 1, 1, 1, 1, 1, 1, 1, 1, 1, 1, 1, 1, 1, 1, 1, 1, 1, 1, 1, 1, 1, 1, 1, 1, 1, 1, 1, 1, 1, 1, 1, 1, 1, 1, 1, 1, 1, 1, 1, 1, 1, 1, 1, 1, 1, 1, 1, 1, 1, 1, 1, 1, 1, 1, 1, 1, 1, 1, 1, 1, 1, 1, 1, 1, 1, 1, 1, 1, 1, 1, 1, 1, 1, 1, 1, 1, 1, 1, 1, 1, 1, 1, 1, 1, 1, 1, 1, 1, 1, 1, 1, 1, 1, 1, 1, 1, 1, 1, 1, 1, 1, 1, 1, 1, 1, 1, 1, 1, 1, 1, 1, 1, 1, 1, 1, 1, 1, 1, 1, 1, 2, 2, 2, 2, 2, 2, 2, 2, 2, 2, 2, 2, 2, 2, 2, 2, 2, 2, 2, 2, 2, 2, 2, 2, 2, 2, 2, 2, 2, 2, 2, 2, 2, 2, 2, 2, 2, 2, 2, 2, 2, 2, 2, 2, 2, 2, 2, 2, 2, 2, 2, 2, 2, 2, 2, 2, 2, 2, 2, 2, 2, 2, 2, 2, 2, 2, 2, 2, 2, 2, 2, 2, 2, 2, 2, 2, 2, 2, 2, 2, 2, 2, 2, 2, 2, 2, 2, 2, 2, 2, 2, 2, 3, 3, 3, 3, 3, 3, 3, 3, 3, 3, 3, 3, 3, 3, 3, 3, 3, 3, 3, 3, 3, 3, 3, 3, 3, 3, 3, 3, 3, 3, 3, 3, 3, 3, 3, 3, 3, 3, 3, 3, 3, 3, 3, 3, 3, 3, 3, 3, 3, 3, 3, 3, 3, 3, 3, 3, 3, 3, 3, 3, 3, 3, 3, 3, 3, 3, 3, 3, 3, 3, 3, 3, 3, 3, 3, 3, 3, 3, 3, 3, 3, 3, 3, 3, 3, 3, 3, 3, 3, 3, 3, 3, 3, 3, 3, 3, 3, 3, 3, 3, 3, 3, 3, 3, 3, 3, 3, 3, 3, 3, 3, 3, 3, 3, 3, 3, 3, 3, 3, 3, 3, 3, 3, 3, 3, 3, 3, 3, 3, 3, 3, 3, 3, 3, 3, 3, 3, 3, 3, 3, 3, 3, 3, 3, 3, 3, 3, 3, 3, 3, 3, 3, 3, 3, 3, 3, 3, 3, 3, 3, 3, 3, 3, 3, 3, 3, 3, 3, 3, 3, 3, 3, 3, 3, 3, 3, 3, 3, 3, 3, 3, 3, 3, 3, 3, 3, 3, 3, 3, 3, 3, 3, 3, 3, 3, 3, 3, 3, 3, 3, 3, 3, 3, 3, 3, 3, 3, 3, 3, 3, 3, 3, 3, 3, 3, 3, 3, 3, 3, 3, 3, 3, 3, 3, 3, 3, 3, 3, 3, 3, 3, 3, 3, 3, 3, 3, 3, 3, 3, 3, 3, 3, 3, 3, 3, 3, 3, 3, 3, 3, 3, 3, 3, 3, 3, 3, 3, 3, 3, 3, 3, 3, 3, 3, 4, 4, 4, 4, 4, 4, 4, 4, 4, 4, 4, 4, 4, 4, 4, 4, 4, 4, 4, 4, 4, 4, 4, 4, 4, 4, 4, 4, 4, 4, 4, 4, 4, 4, 4, 4, 4, 4, 4, 4, 4, 4, 4, 4, 4, 4, 4, 4])
me_cube_001.materials.append(mat_dwarveskinmat001)
me_cube_001.materials.append(mat_dwarfclothmat000)
me_cube_001.materials.append(mat_dwarfclothmat001)
me_cube_001.materials.append(mat_dwarfleathmat000)
me_cube_001.materials.append(mat_dwarfmetalmat000)
me_cube_001.use_remesh_preserve_volume = False
me_cube_001.use_remesh_preserve_attributes = False
me_cube_001.use_mirror_x = True
me_cube_001.update()
arm_armature = bpy.data.armatures.new('Armature')  # bones are not reproduced

# ---- objects
ob_armature = bpy.data.objects.new('Armature', arm_armature)
ob_shieldsocket = bpy.data.objects.new('ShieldSocket', None)
ob_handsocket_l = bpy.data.objects.new('HandSocket.L', None)
ob_cube_001 = bpy.data.objects.new('Cube.001', me_cube)
ob_headsocket = bpy.data.objects.new('HeadSocket', None)
ob_cube = bpy.data.objects.new('Cube', me_cube_001)

# ---- transforms, parenting, visibility, modifiers, constraints
ob_armature.location = (0.0, 0.0, 0.0)
ob_armature.rotation_euler = (1.571, -0.0, 0.0)
ob_armature.show_in_front = True
ob_armature.lineart.crease_threshold = 0.0
ob_shieldsocket.parent = ob_armature
ob_shieldsocket.matrix_parent_inverse = Matrix(((-0.2383, 0.9712, 1.788e-07, -0.2342), (-0.8442, -0.2072, -0.4943, -0.1737), (-0.4801, -0.1178, 0.8693, -1.139), (0.0, 0.0, 0.0, 1.0)))
ob_shieldsocket.location = (-0.6957, 0.08382, 1.047)
ob_shieldsocket.rotation_euler = (2.806e-08, -0.5966, -9.125e-08)
ob_shieldsocket.empty_image_offset = (0.0, 0.0)
ob_shieldsocket.lineart.crease_threshold = 0.0
ob_handsocket_l.parent = ob_armature
ob_handsocket_l.matrix_parent_inverse = Matrix(((8.941e-08, 7.823e-08, 1.0, 0.05736), (0.9145, -0.4046, -6.461e-08, -0.4257), (0.4046, 0.9145, 4.474e-08, -1.13), (0.0, 0.0, 0.0, 1.0)))
ob_handsocket_l.location = (0.793, 0.7807, -0.05744)
ob_handsocket_l.rotation_euler = (1.599, -0.1636, -3.142)
ob_handsocket_l.scale = (1.0, 1.0, 1.0)
ob_handsocket_l.empty_image_offset = (0.0, 0.0)
ob_handsocket_l.lineart.crease_threshold = 0.0
ob_cube_001.parent = ob_handsocket_l
ob_cube_001.matrix_parent_inverse = Matrix(((0.9867, 0.1628, -1.15e-07, -0.7918), (-0.1628, 0.9863, -0.02771, 0.09406), (-0.004512, 0.02734, 0.9996, -0.7784), (0.0, 0.0, 0.0, 1.0)))
ob_cube_001.location = (0.793, 0.05744, 0.7807)
ob_cube_001.lineart.crease_threshold = 0.0
ob_headsocket.parent = ob_armature
ob_headsocket.matrix_parent_inverse = Matrix(((1.0, -4.31e-16, -8.429e-08, -8.153e-15), (1.421e-14, 1.0, -1.198e-21, -1.518), (8.429e-08, 8.941e-08, 1.0, -4.908e-08), (0.0, 0.0, 0.0, 1.0)))
ob_headsocket.location = (6.378e-22, 1.337, -5.846e-08)
ob_headsocket.rotation_euler = (-1.571, 2.118e-22, -2.118e-22)
ob_headsocket.empty_image_offset = (0.0, 0.0)
ob_headsocket.lineart.crease_threshold = 0.0
ob_cube.parent = ob_armature
ob_cube.location = (0.0, 0.0, 0.0)
ob_cube.rotation_euler = (-1.571, 0.0, 0.0)
ob_cube.lineart.crease_threshold = 0.0
ob_cube.use_mesh_mirror_x = True
_vg = ob_cube.vertex_groups.new(name='Main')
for _i, _w in zip([56, 59, 60, 62, 63, 64, 65, 72, 73, 74, 75, 79, 80, 124, 125, 126, 129, 130, 131, 132, 133, 134, 135, 142, 143, 144, 145, 151, 152, 181, 182, 183, 184, 185, 186, 187, 188, 196, 198, 199, 200, 201, 202, 203, 204, 205, 206, 211, 212, 213, 214, 215, 216, 221, 223, 224, 225, 226, 227, 228, 229, 230, 231, 232, 233, 234, 235, 243, 245, 246, 247, 248, 249, 250, 251, 252, 253, 254, 255, 260, 261, 262, 263, 264, 265, 266, 271, 273, 274, 275, 541, 542, 543, 544, 545, 546, 547, 548, 549, 550, 551, 552, 553, 554, 555, 556, 557, 558, 559, 560, 561, 562, 563, 564, 565, 566, 567, 568, 569, 570, 571, 572, 573, 574, 575, 576, 577, 578, 579, 580, 581, 582, 583, 584, 585, 586, 587, 588, 589, 590, 591, 592, 593, 594, 595, 596, 597, 598, 599, 600, 601, 602, 603, 604], [0.2018, 0.1378, 0.1333, 0.3783, 0.3907, 0.4255, 0.2183, 0.2321, 0.1053, 0.1732, 0.5151, 0.1898, 0.4707, 0.1378, 0.2018, 0.1333, 0.1333, 0.3783, 0.3907, 0.4255, 0.2183, 0.2005, 0.2796, 0.2321, 0.1053, 0.1732, 0.5151, 0.1898, 0.4707, 0.261, 0.6445, 0.6605, 0.08823, 0.7248, 0.2396, 0.7514, 0.2582, 0.00557, 0.1303, 0.5937, 0.3648, 0.5846, 0.5889, 0.2796, 0.06721, 0.5231, 0.301, 0.06022, 0.385, 0.3672, 0.7873, 0.4669, 0.3402, 0.02644, 0.4055, 0.261, 0.6445, 0.6605, 0.08823, 0.7248, 0.2396, 0.7514, 0.2582, 0.4671, 0.3738, 0.7732, 0.8243, 0.00557, 0.1303, 0.5937, 0.3648, 0.5846, 0.5889, 0.3778, 0.4729, 0.2796, 0.06721, 0.5231, 0.301, 0.06022, 0.385, 0.3672, 0.7873, 0.4669, 0.3402, 0.3081, 0.02644, 0.4055, 0.03011, 0.03011, 0.3783, 0.3907, 0.4255, 0.2183, 0.5937, 0.3648, 0.5846, 0.5889, 0.1732, 0.5151, 0.385, 0.3672, 0.4707, 0.4055, 0.3783, 0.3907, 0.4255, 0.2183, 0.2005, 0.2796, 0.5937, 0.3648, 0.5846, 0.5889, 0.3778, 0.4729, 0.1732, 0.5151, 0.385, 0.3672, 0.4707, 0.4055, 0.1732, 0.3783, 0.4707, 0.3907, 0.5151, 0.4255, 0.2005, 0.2183, 0.2796, 0.5937, 0.3648, 0.5846, 0.5889, 0.3778, 0.4729, 0.385, 0.4055, 0.3672, 0.1732, 0.3783, 0.4707, 0.3907, 0.5151, 0.4255, 0.2183, 0.5937, 0.3648, 0.5846, 0.5889, 0.385, 0.4055, 0.3672]): _vg.add([_i], _w, 'REPLACE')
_vg = ob_cube.vertex_groups.new(name='Torso')
for _i, _w in zip([3, 27, 31, 32, 38, 50, 51, 52, 53, 54, 55, 56, 57, 58, 59, 60, 61, 62, 63, 64, 65, 66, 68, 69, 70, 71, 72, 73, 74, 75, 78, 79, 80, 88, 89, 93, 94, 97, 108, 109, 110, 111, 112, 113, 114, 115, 116, 117, 118, 119, 120, 121, 122, 123, 124, 125, 126, 127, 128, 129, 130, 131, 132, 133, 134, 135, 136, 138, 139, 140, 141, 142, 143, 144, 145, 149, 150, 151, 152, 156, 160, 161, 165, 166, 169, 180, 182, 183, 185, 186, 188, 199, 200, 201, 202, 203, 205, 206, 212, 213, 223, 225, 226, 228, 229, 231, 232, 233, 234, 246, 247, 248, 249, 250, 251, 252, 254, 255, 261, 262, 273, 434, 435, 534, 537, 541, 542, 543, 544, 545, 546, 547, 548, 549, 550, 551, 552, 553, 554, 555, 556, 557, 558, 559, 560, 561, 562, 563, 564, 565, 566, 567, 568, 569, 570, 571, 572, 573, 574, 575, 576, 577, 578, 579, 580, 581, 582, 583, 584, 585, 586, 587, 588, 589, 590, 591, 592, 593, 594, 595, 596, 597, 598, 599, 600, 601, 602, 603, 604], [0.02373, 0.02373, 0.009535, 0.004259, 0.06667, 0.02512, 0.001697, 0.08103, 0.1277, 0.1408, 0.2452, 0.6643, 0.2091, 0.4897, 0.7757, 0.4669, 0.8536, 0.4565, 0.2448, 0.2927, 0.8743, 0.00332, 0.07737, 0.1679, 0.3541, 0.1826, 0.5674, 0.7302, 0.651, 0.2689, 0.1297, 0.6328, 0.1922, 0.05176, 0.02467, 0.04618, 0.004952, 0.06037, 0.02512, 0.001697, 0.01477, 0.0001705, 0.1382, 0.08103, 0.1277, 0.1408, 0.1545, 0.1012, 0.2452, 0.1232, 0.2091, 0.4897, 0.4925, 0.2009, 0.7757, 0.6643, 0.4669, 0.8536, 0.9269, 0.4664, 0.4565, 0.2448, 0.2927, 0.8743, 0.9403, 0.352, 0.00332, 0.07815, 0.1679, 0.3541, 0.1826, 0.5674, 0.7302, 0.651, 0.2689, 0.07521, 0.1297, 0.6328, 0.1922, 0.06667, 0.05176, 0.02467, 0.04618, 0.004952, 0.06037, 0.09927, 0.08565, 0.001604, 0.137, 0.03286, 0.02475, 0.2199, 0.04044, 0.07943, 0.7288, 0.01698, 0.1179, 0.01846, 0.1144, 0.3716, 0.07372, 0.08565, 0.001604, 0.137, 0.03286, 0.02475, 0.03666, 0.07385, 0.1348, 0.2199, 0.04044, 0.07943, 0.7288, 0.8416, 0.08492, 0.01698, 0.1179, 0.01846, 0.1144, 0.3716, 0.07372, 0.009535, 0.004259, 0.004259, 0.009535, 0.4565, 0.2448, 0.2927, 0.8743, 0.2199, 0.04044, 0.07943, 0.7288, 0.651, 0.2689, 0.1144, 0.3716, 0.1922, 0.07372, 0.4565, 0.2448, 0.2927, 0.8743, 0.9403, 0.352, 0.2199, 0.04044, 0.07943, 0.7288, 0.8416, 0.08492, 0.651, 0.2689, 0.1144, 0.3716, 0.1922, 0.07372, 0.651, 0.4565, 0.1922, 0.2448, 0.2689, 0.2927, 0.9403, 0.8743, 0.352, 0.2199, 0.04044, 0.07943, 0.7288, 0.8416, 0.08492, 0.1144, 0.07372, 0.3716, 0.651, 0.4565, 0.1922, 0.2448, 0.2689, 0.2927, 0.8743, 0.2199, 0.04044, 0.07943, 0.7288, 0.1144, 0.07372, 0.3716]): _vg.add([_i], _w, 'REPLACE')
_vg = ob_cube.vertex_groups.new(name='Chest')
for _i, _w in zip([13, 14, 17, 37, 38, 41, 48, 49, 50, 51, 52, 53, 54, 55, 56, 57, 58, 59, 60, 61, 62, 63, 64, 65, 66, 67, 68, 69, 70, 71, 72, 73, 74, 75, 76, 77, 78, 79, 80, 81, 83, 84, 87, 88, 89, 90, 91, 92, 93, 94, 96, 97, 99, 100, 101, 102, 103, 104, 105, 106, 107, 108, 109, 110, 111, 112, 113, 114, 115, 116, 117, 118, 119, 120, 121, 122, 123, 124, 125, 126, 127, 128, 129, 130, 131, 132, 133, 135, 136, 137, 138, 139, 140, 141, 142, 143, 144, 145, 146, 147, 148, 149, 150, 151, 152, 153, 155, 156, 159, 160, 161, 162, 163, 164, 165, 166, 168, 169, 171, 172, 173, 174, 175, 176, 177, 178, 179, 180, 199, 200, 201, 212, 213, 246, 247, 248, 251, 261, 262, 541, 542, 543, 544, 545, 546, 547, 549, 550, 551, 552, 553, 555, 556, 557, 558, 560, 561, 562, 563, 566, 567, 568, 569, 570, 571, 573, 574, 575, 576, 577, 578, 580, 581, 582, 583, 584, 587, 588, 590, 591, 592, 593, 594, 595, 596, 597, 598, 599, 600, 602, 604], [0.01484, 0.002416, 0.004163, 0.01484, 0.002416, 0.004163, 0.5847, 0.3286, 0.7562, 0.8045, 0.6856, 0.697, 0.6347, 0.3169, 0.2453, 0.5195, 0.4493, 0.252, 0.279, 0.2333, 0.06333, 0.1733, 0.2931, 0.05123, 0.4254, 0.7576, 0.7586, 0.3448, 0.3592, 0.8713, 0.3442, 0.2528, 0.06163, 0.2054, 0.4383, 0.7384, 0.2029, 0.1957, 0.04973, 0.4698, 0.01484, 0.002416, 0.004163, 0.08599, 0.1272, 0.005598, 0.03341, 0.06667, 0.07346, 0.7882, 0.1333, 0.1435, 0.05606, 0.4109, 0.4192, 0.6879, 0.6153, 0.4727, 0.7904, 0.5847, 0.3286, 0.7562, 0.8045, 0.8425, 0.6302, 0.2243, 0.6856, 0.697, 0.6347, 0.7955, 0.6816, 0.3169, 0.1721, 0.5195, 0.4493, 0.5003, 0.5121, 0.252, 0.2453, 0.279, 0.2333, 0.1944, 0.246, 0.06333, 0.1733, 0.2931, 0.05123, 0.2466, 0.4254, 0.7576, 0.7944, 0.3448, 0.3592, 0.8713, 0.3442, 0.2528, 0.06163, 0.2054, 0.4383, 0.7384, 0.9259, 0.2029, 0.2694, 0.1957, 0.04973, 0.4698, 0.01484, 0.002416, 0.004163, 0.08599, 0.1272, 0.005598, 0.03341, 0.06667, 0.07346, 0.523, 0.1333, 0.1435, 0.05606, 0.4109, 0.4192, 0.6879, 0.6951, 0.6153, 0.4727, 0.7904, 0.8728, 0.1837, 0.002399, 0.04392, 0.09683, 0.154, 8.637e-05, 0.002399, 0.04392, 0.09683, 0.2313, 0.154, 8.637e-05, 0.06333, 0.1733, 0.2931, 0.05123, 0.002399, 0.04392, 0.09683, 0.06163, 0.2054, 0.154, 8.637e-05, 0.04973, 0.06333, 0.1733, 0.2931, 0.05123, 0.2466, 0.002399, 0.04392, 0.09683, 0.2313, 0.06163, 0.2054, 0.154, 8.637e-05, 0.04973, 0.06163, 0.06333, 0.04973, 0.1733, 0.2054, 0.2931, 0.05123, 0.2466, 0.002399, 0.04392, 0.09683, 0.2313, 0.154, 8.637e-05, 0.06163, 0.06333, 0.04973, 0.1733, 0.2054, 0.2931, 0.05123, 0.002399, 0.04392, 0.09683, 0.154, 8.637e-05]): _vg.add([_i], _w, 'REPLACE')
_vg = ob_cube.vertex_groups.new(name='Collar.L')
for _i, _w in zip([2, 3, 5, 12, 13, 14, 15, 17, 18, 20, 23, 48, 49, 50, 51, 52, 53, 54, 55, 56, 57, 58, 59, 60, 62, 63, 64, 66, 67, 68, 69, 70, 71, 72, 73, 74, 75, 76, 77, 78, 79, 80, 81, 82, 83, 84, 85, 87, 88, 89, 90, 91, 92, 93, 94, 95, 96, 97, 98, 99, 100, 101, 102, 103, 104, 105, 109, 110, 111, 114, 117, 120, 123, 125, 126, 129, 131, 132, 135, 141, 142, 145, 147, 148, 164, 168, 174, 175, 178, 179, 180, 181, 182, 185, 186, 199, 200, 201, 202, 203, 205, 212, 213, 214, 223, 228, 229, 232, 234, 235, 247, 248, 249, 250, 251, 261, 265, 266, 541, 542, 543, 545, 546, 547, 548, 549, 550, 551, 552, 553, 554, 556, 557, 560, 562, 563, 564, 565, 566, 568, 569, 573, 574, 575, 576, 577, 578, 581, 582, 583, 584, 585, 586, 587, 588, 589, 590, 594, 595, 596, 599, 600, 601, 602], [0.0509, 0.06481, 0.05155, 0.01388, 0.1719, 0.2116, 0.09547, 0.1332, 0.03422, 0.1675, 0.1064, 0.7771, 0.6566, 0.08875, 0.0, 0.1747, 0.0, 0.2517, 0.3884, 0.0, 0.0, 0.1205, 0.0, 0.0, 0.0, 0.0, 0.0, 0.6755, 0.649, 0.1806, 0.3867, 0.3673, 0.0018, 0.0, 0.05824, 0.0, 0.0, 0.8191, 0.0, 0.162, 0.0, 0.0, 0.618, 0.01388, 0.1719, 0.2116, 0.09547, 0.1332, 0.4172, 0.5166, 0.2625, 0.7644, 0.1735, 0.3144, 0.5044, 0.1675, 0.7443, 0.537, 0.1064, 0.5203, 0.8236, 0.8346, 0.0, 0.6236, 0.7386, 0.05722, 0.0, 0.05384, 0.0, 0.0, 0.0, 0.0, 0.0, 0.0, 0.0, 0.0, 0.0, 0.0, 0.0, 0.0, 0.0, 0.0, 0.0, 0.0, 0.0, 0.0, 0.0, 0.0, 0.0, 0.05652, 0.3964, 0.0, 0.0, 0.0, 0.0, 0.0, 0.0, 0.0, 0.0, 0.0, 0.0, 0.0, 0.0, 0.0, 0.0, 0.0, 0.0, 0.0, 0.0, 0.0, 0.0, 0.0, 0.0, 0.0, 0.0, 0.0, 0.0, 0.0, 0.0, 0.0, 0.0, 0.0, 0.0, 0.0, 0.0, 0.0, 0.0, 0.0, 0.0, 0.0, 0.0, 0.0, 0.0, 0.0, 0.0, 0.0, 0.0, 0.0, 0.0, 0.0, 0.0, 0.0, 0.0, 0.0, 0.0, 0.0, 0.0, 0.0, 0.0, 0.0, 0.0, 0.0, 0.0, 0.0, 0.0, 0.0, 0.0, 0.0, 0.0, 0.0, 0.0, 0.0, 0.0, 0.0]): _vg.add([_i], _w, 'REPLACE')
_vg = ob_cube.vertex_groups.new(name='ArmUp.L')
for _i, _w in zip([0, 1, 2, 3, 4, 5, 6, 7, 8, 9, 10, 11, 12, 13, 14, 15, 16, 17, 18, 19, 20, 21, 22, 23, 48, 49, 52, 53, 54, 55, 56, 57, 58, 59, 60, 61, 66, 68, 69, 70, 71, 72, 76, 78, 79, 80, 82, 83, 84, 85, 86, 87, 88, 89, 90, 91, 92, 93, 94, 95, 96, 97, 98, 99, 100, 101, 104, 110, 116, 117, 120, 122, 123, 125, 126, 128, 129, 131, 132, 135, 142, 145, 201, 224, 227, 229, 247, 248, 251, 252, 253, 261, 327, 328, 329, 330, 331, 332, 334, 337, 522, 523, 524, 525, 526, 527, 528, 529, 547, 553, 556, 557, 560, 562, 563, 566, 568, 569, 575, 581, 584, 587, 594, 595, 596, 599, 600, 602], [0.7062, 0.3449, 0.7427, 0.6175, 0.692, 0.6805, 0.09185, 0.1722, 0.1326, 0.03096, 0.1557, 0.09803, 0.759, 0.6886, 0.6028, 0.7523, 0.7751, 0.6903, 0.2896, 0.07293, 0.6465, 0.6937, 0.1165, 0.6341, 0.03913, 0.06089, 0.0, 0.0, 0.01908, 0.0, 0.0, 0.0, 0.0, 0.01943, 0.0, 0.0, 0.0, 0.04784, 0.0, 0.0, 0.01751, 0.0, 0.0, 0.0, 0.0, 0.0, 0.759, 0.6886, 0.6028, 0.7523, 0.7751, 0.6903, 0.3296, 0.2429, 0.6959, 0.1335, 0.6537, 0.4656, 0.07172, 0.6465, 0.1659, 0.0, 0.6341, 0.3814, 0.0, 0.0, 0.0431, 0.0, 0.0, 0.0, 0.0, 0.0, 0.0, 0.0, 0.0, 0.0, 0.0, 0.0, 0.0, 0.0, 0.0, 0.0, 0.0, 0.0, 0.0, 0.0, 0.0, 0.0, 0.0, 0.0, 0.0, 0.0, 0.09185, 0.1722, 0.1326, 0.03096, 0.1557, 0.09803, 0.07293, 0.1165, 0.09185, 0.1326, 0.1557, 0.09803, 0.1722, 0.03096, 0.07293, 0.1165, 0.0, 0.0, 0.0, 0.0, 0.0, 0.0, 0.0, 0.0, 0.0, 0.0, 0.0, 0.0, 0.0, 0.0, 0.0, 0.0, 0.0, 0.0, 0.0, 0.0]): _vg.add([_i], _w, 'REPLACE')
_vg = ob_cube.vertex_groups.new(name='ArmLow.L')
for _i, _w in zip([0, 1, 2, 3, 4, 5, 6, 7, 8, 9, 10, 11, 13, 14, 15, 16, 17, 18, 19, 20, 21, 22, 23, 53, 57, 60, 83, 84, 85, 86, 87, 89, 93, 95, 96, 98, 117, 120, 123, 125, 126, 129, 131, 132, 135, 142, 145, 183, 196, 214, 223, 224, 227, 229, 247, 248, 251, 252, 253, 261, 296, 297, 298, 299, 327, 328, 329, 330, 331, 332, 334, 335, 337, 339, 341, 345, 351, 354, 519, 520, 521, 522, 523, 524, 525, 526, 527, 528, 529, 554, 556, 557, 560, 562, 563, 566, 568, 569, 581, 587, 589, 594, 595, 596, 599, 600, 602], [0.09062, 0.2258, 0.1804, 0.2873, 0.1456, 0.2372, 0.8712, 0.7898, 0.8032, 0.5293, 0.7834, 0.8819, 0.0687, 0.1134, 0.0, 0.01488, 0.108, 0.2642, 0.5238, 0.0, 0.115, 0.8442, 0.0198, 0.0, 0.0, 0.0, 0.0687, 0.1134, 0.0, 0.01488, 0.108, 0.0275, 0.03219, 0.0, 0.01547, 0.0198, 0.0, 0.0, 0.0, 0.0, 0.0, 0.0, 0.0, 0.0, 0.0, 0.0, 0.0, 0.0, 0.0, 0.0, 0.0, 0.0, 0.0, 0.0, 0.0, 0.0, 0.0, 0.0, 0.0, 0.0, 0.231, 0.5457, 0.6237, 0.6723, 0.8712, 0.7898, 0.8032, 0.5293, 0.7834, 0.8819, 0.5238, 0.2621, 0.8442, 0.08725, 0.08854, 0.007152, 0.02382, 0.07411, 0.9395, 0.5021, 0.5133, 0.8712, 0.8032, 0.7834, 0.8819, 0.7898, 0.5293, 0.5238, 0.8442, 0.0, 0.0, 0.0, 0.0, 0.0, 0.0, 0.0, 0.0, 0.0, 0.0, 0.0, 0.0, 0.0, 0.0, 0.0, 0.0, 0.0, 0.0]): _vg.add([_i], _w, 'REPLACE')
_vg = ob_cube.vertex_groups.new(name='Hand.L')
for _i, _w in zip([6, 8, 9, 10, 19, 22, 53, 57, 60, 64, 72, 75, 123, 126, 129, 131, 132, 135, 145, 201, 212, 248, 251, 252, 261, 296, 297, 298, 299, 300, 327, 329, 330, 331, 334, 335, 336, 337, 338, 339, 340, 341, 343, 345, 346, 348, 349, 350, 351, 354, 356, 361, 519, 520, 521, 522, 523, 524, 527, 528, 529, 543, 547, 550, 551, 556, 557, 560, 563, 566, 568, 569, 577, 578, 581, 584, 587, 588, 594, 595, 596, 600, 602], [0.02147, 0.007184, 0.04793, 0.02326, 0.03682, 0.01893, 0.0, 0.0, 0.0, 0.0, 0.0, 0.0, 0.0, 0.0, 0.0, 0.0, 0.0, 0.0, 0.0, 0.0, 0.0, 0.0, 0.0, 0.0, 0.0, 0.7568, 0.4023, 0.3492, 0.1966, 0.01679, 0.02147, 0.007184, 0.04793, 0.02326, 0.03682, 0.7172, 0.03476, 0.01893, 0.09074, 0.01651, 0.8528, 0.7602, 0.8981, 0.7954, 0.1485, 0.07988, 0.1133, 0.07988, 0.7334, 0.05378, 0.1209, 0.0157, 0.05594, 0.3799, 0.4504, 0.02147, 0.007184, 0.02326, 0.04793, 0.03682, 0.01893, 0.0, 0.0, 0.0, 0.0, 0.0, 0.0, 0.0, 0.0, 0.0, 0.0, 0.0, 0.0, 0.0, 0.0, 0.0, 0.0, 0.0, 0.0, 0.0, 0.0, 0.0, 0.0]): _vg.add([_i], _w, 'REPLACE')
_vg = ob_cube.vertex_groups.new(name='FingersUp.L')
for _i, _w in zip([300, 302, 312, 313, 336, 340, 341, 345, 346, 347, 348, 349, 351, 353, 356, 357], [0.2281, 0.2258, 0.1974, 0.1063, 0.256, 0.08623, 0.1101, 0.1363, 0.6874, 0.4987, 0.787, 0.7861, 0.08386, 0.08289, 0.6704, 0.5386]): _vg.add([_i], _w, 'REPLACE')
_vg = ob_cube.vertex_groups.new(name='FingersLow.L')
for _i, _w in zip([300, 302, 312, 313, 336, 345, 346, 347, 348, 349, 353, 356, 357], [0.7355, 0.7469, 0.7939, 0.8832, 0.6976, 0.002949, 0.1544, 0.4909, 0.1062, 0.08321, 0.9187, 0.202, 0.4538]): _vg.add([_i], _w, 'REPLACE')
_vg = ob_cube.vertex_groups.new(name='IndexUp.L')
for _i, _w in zip([297, 303, 338, 343, 344, 350, 351, 352, 354, 355, 357, 358, 359, 360, 361], [0.005041, 0.004566, 0.07601, 0.05401, 0.8683, 0.8563, 0.0813, 0.03675, 0.04731, 0.1535, 0.003896, 0.1057, 0.01147, 0.08427, 0.6267]): _vg.add([_i], _w, 'REPLACE')
_vg = ob_cube.vertex_groups.new(name='IndexLow.L')
for _i, _w in zip([301, 303, 333, 338, 344, 352, 358, 359, 360, 361], [0.9777, 0.9667, 0.9848, 0.03328, 0.01279, 0.9504, 0.856, 0.9632, 0.9056, 0.3078]): _vg.add([_i], _w, 'REPLACE')
_vg = ob_cube.vertex_groups.new(name='ThumbUp.L')
for _i, _w in zip([64, 72, 75, 131, 132, 145, 201, 224, 227, 229, 247, 248, 251, 252, 253, 261, 299, 338, 339, 342, 344, 351, 354, 355, 358, 361, 362, 363, 364, 365, 366, 368, 369, 520, 543, 547, 550, 556, 557, 562, 563, 566, 568, 569, 577, 578, 584, 587, 594, 595, 596, 599, 600, 602], [0.0, 0.0, 0.0, 0.0, 0.0, 0.0, 0.0, 0.0, 0.0, 0.0, 0.0, 0.0, 0.0, 0.0, 0.0, 0.0, 0.1177, 0.7558, 0.8648, 0.9211, 0.08653, 0.06671, 0.813, 0.7961, 0.008405, 0.002406, 0.8057, 0.1092, 0.8833, 0.7907, 0.08733, 0.1433, 0.07635, 0.1224, 0.0, 0.0, 0.0, 0.0, 0.0, 0.0, 0.0, 0.0, 0.0, 0.0, 0.0, 0.0, 0.0, 0.0, 0.0, 0.0, 0.0, 0.0, 0.0, 0.0]): _vg.add([_i], _w, 'REPLACE')
_vg = ob_cube.vertex_groups.new(name='ThumbLow.L')
for _i, _w in zip([342, 355, 362, 363, 364, 365, 366, 367, 368, 369], [0.05391, 0.00858, 0.1792, 0.8897, 0.08599, 0.1849, 0.9111, 1.011, 0.8522, 0.9213]): _vg.add([_i], _w, 'REPLACE')
_vg = ob_cube.vertex_groups.new(name='Collar.R')
for _i, _w in zip([26, 27, 29, 36, 37, 38, 39, 41, 42, 44, 47, 51, 53, 56, 57, 60, 63, 64, 71, 72, 75, 102, 106, 107, 108, 109, 110, 111, 112, 113, 114, 115, 117, 118, 119, 120, 121, 123, 124, 125, 126, 129, 130, 131, 132, 135, 136, 137, 138, 139, 140, 141, 142, 143, 144, 145, 146, 147, 148, 149, 150, 151, 152, 153, 154, 155, 156, 157, 159, 160, 161, 162, 163, 164, 165, 166, 167, 168, 169, 170, 171, 172, 173, 174, 175, 176, 177, 178, 179, 186, 200, 201, 212, 229, 232, 247, 248, 251, 261, 273, 542, 543, 546, 547, 550, 551, 555, 556, 557, 560, 562, 563, 566, 567, 568, 569, 571, 572, 576, 577, 578, 581, 583, 584, 587, 588, 591, 592, 593, 594, 595, 596, 599, 600, 602, 603], [0.0509, 0.06481, 0.05155, 0.01388, 0.1719, 0.2116, 0.09547, 0.1332, 0.03422, 0.1675, 0.1064, 0.07262, 0.06483, 0.0, 0.06377, 0.0, 0.0, 0.0, 0.006423, 0.0, 0.0, 0.05646, 0.7771, 0.6566, 0.08875, 0.0, 0.05384, 0.1498, 0.4312, 0.1747, 0.0, 0.2517, 0.1203, 0.3884, 0.4665, 0.0, 0.1205, 0.1118, 0.09225, 0.0, 0.0, 0.0, 0.05154, 0.09599, 0.0, 0.0, 0.6755, 0.649, 0.5738, 0.3867, 0.3673, 0.0018, 0.0, 0.05824, 0.02122, 0.0, 0.8191, 0.0, 0.02058, 0.3974, 0.3059, 0.1243, 0.0, 0.618, 0.01388, 0.1719, 0.2116, 0.09547, 0.1332, 0.4172, 0.5166, 0.2625, 0.7644, 0.1735, 0.3144, 0.7801, 0.1675, 0.7443, 0.537, 0.1064, 0.5203, 0.8236, 0.8346, 0.0, 0.1431, 0.6236, 0.7386, 0.05722, 0.05652, 0.0, 0.0, 0.0, 0.0, 0.0, 0.0, 0.01598, 0.0, 0.0, 0.0, 1.133e-05, 0.0, 0.0, 0.0, 0.0, 0.0, 0.0, 0.05154, 0.09599, 0.0, 0.0, 0.01598, 0.0, 0.0, 0.02122, 0.0, 0.0, 0.0, 1.133e-05, 0.0, 0.0, 0.0, 0.0, 0.0, 0.0, 0.0, 0.0, 0.02122, 0.05154, 0.0, 0.09599, 0.0, 0.0, 0.01598, 0.0, 0.0, 1.133e-05]): _vg.add([_i], _w, 'REPLACE')
_vg = ob_cube.vertex_groups.new(name='ArmUp.R')
for _i, _w in zip([24, 25, 26, 27, 28, 29, 30, 31, 32, 33, 34, 35, 36, 37, 38, 39, 40, 41, 42, 43, 44, 45, 46, 47, 56, 57, 60, 63, 64, 72, 75, 106, 107, 112, 113, 114, 115, 117, 118, 119, 120, 123, 124, 125, 126, 129, 135, 136, 138, 139, 140, 141, 146, 149, 150, 151, 152, 154, 155, 156, 157, 158, 159, 160, 161, 162, 163, 164, 165, 166, 167, 168, 169, 170, 171, 172, 173, 177, 181, 184, 186, 200, 201, 203, 204, 212, 248, 251, 433, 434, 435, 436, 437, 438, 441, 444, 532, 534, 535, 536, 537, 538, 539, 540, 542, 543, 546, 547, 550, 551, 560, 563, 566, 571, 576, 577, 578, 581, 583, 584, 587, 588, 593, 600], [0.9041, 0.3449, 0.7427, 0.6175, 0.8475, 0.6805, 0.09185, 0.1722, 0.1326, 0.03096, 0.1557, 0.09803, 0.9459, 0.6886, 0.6028, 0.7523, 0.9456, 0.6903, 0.2896, 0.07293, 0.6465, 0.8583, 0.1165, 0.8283, 0.0, 0.0, 0.0, 0.0, 0.0, 0.0, 0.0, 0.03913, 0.2219, 0.1467, 0.09382, 0.0, 0.01908, 0.0, 0.08987, 0.07433, 0.0, 0.0, 0.01943, 0.03422, 0.0, 0.0, 0.0, 0.1176, 0.04784, 0.08419, 0.0491, 0.01751, 0.0789, 0.2886, 0.1825, 0.05812, 0.01607, 0.9459, 0.6886, 0.6028, 0.7523, 0.9456, 0.6903, 0.3296, 0.2429, 0.6959, 0.1335, 0.8845, 0.4656, 0.07172, 0.6465, 0.1659, 0.1698, 0.8283, 0.3814, 0.127, 0.006665, 0.04615, 0.0, 0.0, 0.0, 0.0, 0.0, 0.0, 0.0, 0.0, 0.0, 0.0, 0.09185, 0.1722, 0.1326, 0.03096, 0.1557, 0.09803, 0.07293, 0.1165, 0.09185, 0.1326, 0.1557, 0.09803, 0.1722, 0.03096, 0.07293, 0.1165, 0.0, 0.0, 0.0, 0.0, 0.0, 0.0, 0.0, 0.0, 0.0, 0.01607, 0.0, 0.0, 0.0, 0.0, 0.0, 0.0, 0.0, 0.0, 0.01607, 0.0]): _vg.add([_i], _w, 'REPLACE')
_vg = ob_cube.vertex_groups.new(name='ArmLow.R')
for _i, _w in zip([24, 25, 26, 27, 28, 29, 30, 31, 32, 33, 34, 35, 37, 38, 39, 40, 41, 42, 43, 44, 45, 46, 47, 56, 57, 60, 63, 64, 72, 75, 114, 117, 120, 123, 126, 129, 135, 149, 155, 156, 157, 158, 159, 161, 165, 167, 168, 170, 181, 184, 186, 200, 201, 203, 204, 212, 251, 402, 403, 416, 433, 434, 435, 436, 437, 438, 439, 441, 442, 444, 446, 448, 452, 458, 461, 530, 531, 532, 533, 534, 535, 536, 537, 538, 539, 540, 542, 543, 546, 547, 550, 551, 560, 566, 576, 577, 578, 581, 583, 584, 587, 588], [0.09062, 0.6222, 0.1804, 0.2873, 0.1456, 0.2372, 0.8712, 0.7898, 0.8032, 0.8932, 0.7834, 0.8819, 0.0687, 0.1134, 0.1443, 0.01488, 0.108, 0.6493, 0.8572, 0.1596, 0.115, 0.8442, 0.0198, 0.0, 0.0, 0.0, 0.0, 0.0, 0.0, 0.0, 0.0, 0.0, 0.0, 0.0, 0.0, 0.0, 0.0, 0.007773, 0.0687, 0.1134, 0.1443, 0.01488, 0.108, 0.0275, 0.03219, 0.1596, 0.01547, 0.0198, 0.0, 0.0, 0.0, 0.0, 0.0, 0.0, 0.0, 0.0, 0.0, 0.6237, 0.6723, 0.5133, 0.8712, 0.7898, 0.8032, 0.8932, 0.7834, 0.8819, 0.5021, 0.8572, 0.2621, 0.8442, 0.08725, 0.08854, 0.007152, 0.02382, 0.07411, 0.9395, 0.5457, 0.8712, 0.231, 0.8032, 0.7834, 0.8819, 0.7898, 0.8932, 0.8572, 0.8442, 0.0, 0.0, 0.0, 0.0, 0.0, 0.0, 0.0, 0.0, 0.0, 0.0, 0.0, 0.0, 0.0, 0.0, 0.0, 0.0]): _vg.add([_i], _w, 'REPLACE')
_vg = ob_cube.vertex_groups.new(name='Hand.R')
for _i, _w in zip([30, 32, 33, 34, 43, 46, 60, 63, 64, 75, 114, 120, 123, 126, 129, 132, 135, 142, 145, 201, 203, 212, 248, 251, 261, 402, 403, 404, 416, 433, 435, 436, 437, 439, 441, 442, 443, 444, 445, 446, 447, 448, 450, 452, 453, 455, 456, 457, 458, 461, 463, 468, 530, 531, 532, 533, 534, 535, 538, 539, 540, 542, 543, 547, 550, 551, 557, 560, 563, 566, 568, 569, 576, 577, 578, 581, 584, 587, 588, 595, 596, 600, 602], [0.02147, 0.007184, 0.04793, 0.02326, 0.03682, 0.01893, 0.0, 0.0, 0.0, 0.0, 0.0, 0.0, 0.0, 0.0, 0.0, 0.0, 0.0, 0.0, 0.0, 0.0, 0.0, 0.0, 0.0, 0.0, 0.0, 0.3492, 0.1966, 0.01679, 0.4504, 0.02147, 0.007184, 0.04793, 0.02326, 0.3799, 0.03682, 0.7172, 0.03476, 0.01893, 0.09074, 0.01651, 0.8528, 0.7602, 0.8981, 0.7954, 0.1485, 0.07988, 0.1133, 0.07988, 0.7334, 0.05378, 0.1209, 0.0157, 0.05594, 0.4023, 0.02147, 0.7568, 0.007184, 0.02326, 0.04793, 0.03682, 0.01893, 0.0, 0.0, 0.0, 0.0, 0.0, 0.0, 0.0, 0.0, 0.0, 0.0, 0.0, 0.0, 0.0, 0.0, 0.0, 0.0, 0.0, 0.0, 0.0, 0.0, 0.0, 0.0]): _vg.add([_i], _w, 'REPLACE')
_vg = ob_cube.vertex_groups.new(name='FingersUp.R')
for _i, _w in zip([404, 406, 417, 418, 443, 447, 448, 452, 453, 454, 455, 456, 458, 460, 463, 464], [0.2281, 0.2258, 0.1974, 0.1063, 0.256, 0.08623, 0.1101, 0.1363, 0.6874, 0.4987, 0.787, 0.7861, 0.08386, 0.08289, 0.6704, 0.5386]): _vg.add([_i], _w, 'REPLACE')
_vg = ob_cube.vertex_groups.new(name='FingersLow.R')
for _i, _w in zip([404, 406, 417, 418, 443, 452, 453, 454, 455, 456, 460, 463, 464], [0.7355, 0.7469, 0.7939, 0.8832, 0.6976, 0.002949, 0.1544, 0.4909, 0.1062, 0.08321, 0.9187, 0.202, 0.4538]): _vg.add([_i], _w, 'REPLACE')
_vg = ob_cube.vertex_groups.new(name='IndexUp.R')
for _i, _w in zip([407, 445, 450, 451, 457, 458, 459, 461, 462, 464, 465, 466, 467, 468, 531], [0.004566, 0.07601, 0.05401, 0.8683, 0.8563, 0.0813, 0.03675, 0.04731, 0.1535, 0.003896, 0.1057, 0.01147, 0.08427, 0.6267, 0.005041]): _vg.add([_i], _w, 'REPLACE')
_vg = ob_cube.vertex_groups.new(name='IndexLow.R')
for _i, _w in zip([405, 407, 440, 445, 451, 459, 465, 466, 467, 468], [0.9777, 0.9667, 0.9848, 0.03328, 0.01279, 0.9504, 0.856, 0.9632, 0.9056, 0.3078]): _vg.add([_i], _w, 'REPLACE')
_vg = ob_cube.vertex_groups.new(name='ThumbUp.R')
for _i, _w in zip([63, 64, 75, 132, 142, 145, 181, 184, 186, 200, 201, 203, 204, 212, 248, 251, 403, 439, 445, 446, 449, 451, 458, 461, 462, 465, 468, 469, 470, 471, 472, 473, 475, 476, 542, 543, 546, 547, 550, 551, 557, 563, 566, 568, 576, 577, 578, 583, 584, 587, 588, 595, 596, 600], [0.0, 0.0, 0.0, 0.0, 0.0, 0.0, 0.0, 0.0, 0.0, 0.0, 0.0, 0.0, 0.0, 0.0, 0.0, 0.0, 0.1177, 0.1224, 0.7558, 0.8648, 0.9211, 0.08653, 0.06671, 0.813, 0.7961, 0.008405, 0.002406, 0.8057, 0.1092, 0.8833, 0.7907, 0.08733, 0.1433, 0.07635, 0.0, 0.0, 0.0, 0.0, 0.0, 0.0, 0.0, 0.0, 0.0, 0.0, 0.0, 0.0, 0.0, 0.0, 0.0, 0.0, 0.0, 0.0, 0.0, 0.0]): _vg.add([_i], _w, 'REPLACE')
_vg = ob_cube.vertex_groups.new(name='ThumbLow.R')
for _i, _w in zip([449, 462, 469, 470, 471, 472, 473, 474, 475, 476], [0.05391, 0.00858, 0.1792, 0.8897, 0.08599, 0.1849, 0.9111, 1.011, 0.8522, 0.9213]): _vg.add([_i], _w, 'REPLACE')
_vg = ob_cube.vertex_groups.new(name='LegUp.L')
for _i, _w in zip([13, 52, 53, 55, 56, 57, 58, 59, 60, 62, 63, 64, 65, 68, 69, 70, 71, 72, 73, 74, 75, 78, 79, 80, 83, 88, 89, 93, 94, 96, 114, 116, 117, 118, 120, 121, 123, 125, 126, 129, 131, 132, 135, 139, 140, 141, 142, 145, 149, 180, 181, 182, 183, 184, 185, 186, 187, 188, 189, 190, 191, 192, 193, 194, 195, 196, 197, 198, 199, 200, 201, 202, 203, 204, 205, 206, 207, 208, 209, 210, 211, 212, 213, 214, 215, 216, 217, 218, 219, 220, 221, 222, 223, 229, 231, 232, 233, 234, 235, 244, 248, 251, 252, 253, 261, 265, 266, 271, 275, 285, 286, 287, 288, 294, 295, 298, 309, 310, 341, 345, 346, 349, 356, 366, 494, 495, 500, 501, 502, 503, 504, 505, 541, 542, 543, 544, 545, 546, 547, 548, 549, 550, 551, 552, 553, 554, 556, 557, 560, 563, 566, 568, 569, 573, 574, 575, 576, 577, 578, 580, 581, 582, 583, 584, 585, 587, 588, 589, 590, 594, 595, 596, 600, 602], [0.0, 0.0, 0.0, 0.0, 0.0, 0.0, 0.0, 0.0, 0.03955, 0.1146, 0.3134, 0.1, 0.0, 0.0, 0.0, 0.0, 0.0, 0.0, 0.0, 0.0, 0.2018, 0.0, 0.0, 0.2379, 0.0, 0.0, 0.0, 0.0, 0.0, 0.0, 0.0, 0.0, 0.0, 0.0, 0.0, 0.0, 0.0, 0.001331, 0.0, 0.0, 0.002914, 0.0, 0.09399, 0.0, 0.0, 0.0, 0.0, 0.0, 0.0, 0.0, 0.627, 0.3719, 0.7206, 0.7486, 0.1068, 0.4386, 0.1783, 0.5953, 0.484, 0.4774, 0.1358, 0.2065, 0.1698, 0.1967, 0.7805, 0.7938, 0.7533, 0.6231, 0.2255, 0.5438, 0.1793, 0.0, 0.5108, 0.6334, 0.3361, 0.6173, 0.5057, 0.1298, 0.2407, 0.7376, 0.7362, 0.4189, 0.2123, 0.3822, 0.7531, 0.467, 0.656, 0.3491, 0.1483, 0.2421, 0.7048, 0.8, 0.3082, 0.0, 0.0, 0.3857, 0.2772, 0.03167, 0.0, 0.003505, 0.0, 0.1388, 0.0, 0.0, 0.0, 0.0, 0.1257, 0.007374, 0.4884, 0.1358, 0.2065, 0.1698, 0.1967, 0.1298, 0.2407, 0.0, 0.1483, 0.2421, 0.0, 0.0, 0.0, 0.0, 0.0, 0.0, 0.1698, 0.1967, 0.1358, 0.2065, 0.1483, 0.1298, 0.2421, 0.2407, 0.1146, 0.3134, 0.1, 0.0, 0.2255, 0.5438, 0.1793, 0.0, 0.0, 0.2018, 0.4189, 0.2123, 0.2379, 0.3082, 0.002914, 0.0, 0.09399, 0.0, 0.1388, 0.0, 0.0, 0.0, 0.1146, 0.2379, 0.3134, 0.2018, 0.1, 0.0, 0.09399, 0.2255, 0.5438, 0.1793, 0.0, 0.1388, 0.4189, 0.3082, 0.2123, 0.002914, 0.0, 0.0, 0.0, 0.0]): _vg.add([_i], _w, 'REPLACE')
_vg = ob_cube.vertex_groups.new(name='LegLow.L')
for _i, _w in zip([183, 184, 187, 188, 189, 190, 191, 192, 193, 194, 195, 196, 197, 198, 204, 206, 207, 208, 209, 210, 211, 216, 217, 218, 219, 220, 221, 222, 236, 244, 266, 271, 275, 277, 279, 280, 281, 283, 285, 286, 287, 288, 290, 291, 292, 294, 295, 305, 306, 307, 308, 309, 310, 314, 315, 316, 317, 318, 319, 320, 321, 323, 325, 326, 374, 494, 495, 496, 497, 498, 499, 500, 501, 502, 503, 504, 505], [0.01673, 0.006489, 0.008424, 0.0262, 0.4873, 0.4755, 0.8456, 0.5979, 0.7943, 0.6369, 0.1461, 0.0, 0.1984, 0.0, 0.0213, 0.02205, 0.4786, 0.8331, 0.5849, 0.1762, 0.0, 0.03841, 0.327, 0.6079, 0.8176, 0.6202, 0.2196, 0.1242, 0.0, 0.0, 0.0124, 0.0, 0.2925, 0.3032, 0.5756, 0.6448, 0.8813, 0.5139, 0.8456, 0.5979, 0.7943, 0.6369, 0.4725, 0.889, 0.5286, 0.8331, 0.5849, 0.01802, 0.8218, 0.1329, 0.1735, 0.8176, 0.6202, 0.133, 0.5733, 0.129, 0.6047, 0.07215, 0.613, 0.3898, 0.339, 0.454, 0.06677, 0.05567, 0.007932, 0.7943, 0.6369, 0.8468, 0.8877, 0.3327, 0.7515, 0.8456, 0.5979, 0.8176, 0.8331, 0.6202, 0.5849]): _vg.add([_i], _w, 'REPLACE')
_vg = ob_cube.vertex_groups.new(name='LegUp.R')
for _i, _w in zip([32, 34, 37, 41, 53, 55, 57, 58, 60, 63, 64, 69, 70, 71, 72, 75, 78, 112, 113, 114, 116, 117, 118, 119, 120, 121, 123, 124, 125, 126, 129, 130, 131, 132, 133, 135, 138, 139, 140, 141, 142, 143, 144, 145, 149, 150, 151, 152, 155, 159, 160, 161, 165, 166, 168, 186, 188, 197, 201, 203, 204, 212, 216, 221, 224, 225, 226, 227, 228, 229, 230, 231, 232, 233, 234, 235, 236, 237, 238, 239, 240, 241, 242, 243, 244, 245, 246, 247, 248, 249, 251, 252, 253, 254, 255, 256, 257, 258, 259, 260, 261, 262, 263, 264, 265, 266, 267, 268, 269, 270, 271, 272, 273, 274, 392, 393, 394, 395, 400, 401, 402, 413, 414, 435, 437, 448, 452, 453, 456, 463, 473, 506, 507, 513, 514, 515, 516, 517, 518, 534, 535, 542, 543, 547, 550, 551, 555, 556, 557, 558, 560, 561, 562, 563, 564, 566, 567, 568, 569, 570, 571, 572, 576, 577, 578, 581, 584, 587, 588, 591, 592, 593, 594, 595, 596, 597, 598, 599, 600, 601, 602, 603, 604], [0.0, 0.0, 0.0, 0.0, 0.0, 0.0, 0.0, 0.0, 0.0, 0.002914, 0.0, 0.0, 0.0, 0.0, 0.0, 0.0, 0.0, 0.008578, 0.0, 0.0, 0.0, 0.0, 0.0, 0.0, 0.0, 0.0, 0.0, 0.0, 0.0, 0.03955, 0.0, 0.1146, 0.3134, 0.1, 0.0, 0.09399, 0.0, 0.0, 0.0, 0.0, 0.0, 0.0, 0.0, 0.2018, 0.0, 0.0, 0.0, 0.2379, 0.0, 0.0, 0.0, 0.0, 0.0, 0.02566, 0.0, 0.0, 0.0, 0.003505, 0.0, 0.0, 0.0, 0.0, 0.0, 0.007374, 0.627, 0.3719, 0.7206, 0.7486, 0.1068, 0.4386, 0.1783, 0.5953, 0.3857, 0.2772, 0.03167, 0.0, 0.484, 0.4774, 0.1358, 0.2065, 0.1698, 0.1967, 0.7805, 0.7938, 0.7533, 0.6231, 0.2255, 0.5438, 0.1793, 0.0, 0.1388, 0.5108, 0.6334, 0.3361, 0.6173, 0.5057, 0.1298, 0.2407, 0.7376, 0.7362, 0.4189, 0.2123, 0.3822, 0.7531, 0.467, 0.1257, 0.656, 0.3491, 0.1483, 0.2421, 0.7048, 0.8, 0.3082, 0.4884, 0.1358, 0.2065, 0.1698, 0.1967, 0.1298, 0.2407, 0.0, 0.1483, 0.2421, 0.0, 0.0, 0.0, 0.0, 0.0, 0.0, 0.0, 0.0, 0.1698, 0.1967, 0.1358, 0.2065, 0.1483, 0.1298, 0.2421, 0.2407, 0.0, 0.0, 0.002914, 0.0, 0.0, 0.0, 0.0, 0.1146, 0.3134, 0.1, 0.0, 0.09399, 0.2255, 0.5438, 0.1793, 0.0, 0.1388, 0.0, 0.2018, 0.4189, 0.2123, 0.2379, 0.3082, 0.002914, 0.0, 0.0, 0.09399, 0.0, 0.1388, 0.0, 0.0, 0.1146, 0.2379, 0.3134, 0.2018, 0.1, 0.0, 0.2255, 0.5438, 0.1793, 0.0, 0.4189, 0.3082, 0.2123]): _vg.add([_i], _w, 'REPLACE')
_vg = ob_cube.vertex_groups.new(name='LegLow.R')
for _i, _w in zip([226, 227, 230, 231, 236, 237, 238, 239, 240, 241, 242, 243, 244, 245, 253, 255, 256, 257, 258, 259, 260, 265, 266, 267, 268, 269, 270, 271, 272, 274, 385, 387, 388, 389, 392, 393, 394, 395, 397, 398, 400, 401, 409, 410, 411, 412, 413, 414, 419, 420, 421, 422, 423, 424, 425, 426, 427, 429, 431, 432, 481, 491, 492, 493, 506, 507, 508, 509, 510, 511, 512, 513, 514, 515, 516, 517, 518], [0.01673, 0.006489, 0.008424, 0.0262, 0.4873, 0.4755, 0.8456, 0.7046, 0.7943, 0.7631, 0.1461, 0.1598, 0.1984, 0.2284, 0.0213, 0.02205, 0.4786, 0.8331, 0.7279, 0.1762, 0.1904, 0.03841, 0.0124, 0.327, 0.6079, 0.8176, 0.7411, 0.2196, 0.1242, 0.4591, 0.3032, 0.5756, 0.6448, 0.8877, 0.8456, 0.7046, 0.7943, 0.7631, 0.4725, 0.5286, 0.8331, 0.7279, 0.01802, 0.8218, 0.1329, 0.1735, 0.8176, 0.7411, 0.133, 0.5733, 0.129, 0.6047, 0.07215, 0.613, 0.3898, 0.339, 0.5195, 0.454, 0.06677, 0.05567, 0.007932, 0.1516, 0.2604, 0.312, 0.7943, 0.7631, 0.8813, 0.889, 0.8468, 0.3327, 0.7515, 0.8456, 0.7046, 0.8176, 0.8331, 0.7411, 0.7279]): _vg.add([_i], _w, 'REPLACE')
_vg = ob_cube.vertex_groups.new(name='Foot.L')
for _i, _w in zip([193, 208, 276, 277, 279, 280, 281, 282, 283, 284, 287, 290, 291, 292, 294, 304, 305, 306, 307, 308, 314, 315, 316, 317, 318, 319, 320, 321, 322, 323, 325, 326, 370, 371, 372, 373, 374, 375, 376, 377, 378, 379, 380, 382, 383, 494, 496, 497, 498, 499, 503], [0.001643, 0.01426, 0.03336, 0.5964, 0.3511, 0.2977, 0.1025, 0.05897, 0.4747, 0.08939, 0.001643, 0.4915, 0.09539, 0.4629, 0.01426, 0.5056, 0.4952, 0.1583, 0.6948, 0.7531, 0.5317, 0.4206, 0.6003, 0.387, 0.7017, 0.3807, 0.59, 0.6094, 0.03858, 0.5215, 0.6756, 0.7122, 0.4828, 0.05011, 0.2112, 0.08089, 0.202, 0.2504, 0.2642, 0.1312, 0.1777, 0.1457, 0.0559, 0.0639, 0.1045, 0.001643, 0.1482, 0.09866, 0.6169, 0.1982, 0.01426]): _vg.add([_i], _w, 'REPLACE')
_vg = ob_cube.vertex_groups.new(name='Toes.L')
for _i, _w in zip([276, 277, 278, 279, 280, 282, 284, 289, 290, 293, 304, 305, 307, 308, 311, 314, 316, 318, 321, 322, 324, 325, 326, 370, 371, 372, 373, 374, 375, 376, 377, 378, 379, 380, 381, 382, 383, 498, 499], [0.9558, 0.09984, 0.9758, 0.07273, 0.04029, 0.933, 0.9049, 0.9969, 0.02102, 0.9861, 0.4728, 0.4706, 0.1709, 0.0718, 0.9751, 0.334, 0.2682, 0.2245, 0.04537, 0.9528, 0.9991, 0.2569, 0.2315, 0.5055, 0.9457, 0.7685, 0.9145, 0.7683, 0.7285, 0.7195, 0.8551, 0.8131, 0.8431, 0.942, 0.9868, 0.9291, 0.8879, 0.03238, 0.03373]): _vg.add([_i], _w, 'REPLACE')
_vg = ob_cube.vertex_groups.new(name='Foot.R')
for _i, _w in zip([240, 257, 384, 385, 387, 388, 389, 390, 391, 394, 397, 398, 400, 408, 409, 410, 411, 412, 419, 420, 421, 422, 423, 424, 425, 426, 427, 428, 429, 431, 432, 477, 478, 479, 480, 481, 482, 483, 484, 485, 486, 487, 489, 490, 491, 492, 493, 506, 508, 509, 510, 511, 512, 516], [0.001643, 0.01426, 0.03336, 0.5964, 0.3511, 0.2977, 0.09866, 0.05897, 0.08939, 0.001643, 0.4915, 0.4629, 0.01426, 0.5056, 0.4952, 0.1583, 0.6948, 0.7531, 0.5317, 0.4206, 0.6003, 0.387, 0.7017, 0.3807, 0.59, 0.6094, 0.4668, 0.03858, 0.5215, 0.6756, 0.7122, 0.4828, 0.05011, 0.2112, 0.08089, 0.202, 0.2504, 0.2642, 0.1312, 0.1777, 0.1457, 0.0559, 0.0639, 0.1045, 0.551, 0.5986, 0.5944, 0.001643, 0.1025, 0.09539, 0.1482, 0.6169, 0.1982, 0.01426]): _vg.add([_i], _w, 'REPLACE')
_vg = ob_cube.vertex_groups.new(name='Toes.R')
for _i, _w in zip([384, 385, 386, 387, 388, 390, 391, 396, 397, 399, 408, 409, 411, 412, 415, 419, 421, 423, 426, 428, 430, 431, 432, 477, 478, 479, 480, 481, 482, 483, 484, 485, 486, 487, 488, 489, 490, 491, 492, 493, 511, 512], [0.9558, 0.09984, 0.9758, 0.07273, 0.04029, 0.933, 0.9049, 0.9969, 0.02102, 0.9861, 0.4728, 0.4706, 0.1709, 0.0718, 0.9751, 0.334, 0.2682, 0.2245, 0.04537, 0.9528, 0.9991, 0.2569, 0.2315, 0.5055, 0.9457, 0.7685, 0.9145, 0.7683, 0.7285, 0.7195, 0.8551, 0.8131, 0.8431, 0.942, 0.9868, 0.9291, 0.8879, 0.2863, 0.1285, 0.08547, 0.03238, 0.03373]): _vg.add([_i], _w, 'REPLACE')
_m = ob_cube.modifiers.new('Armature', 'ARMATURE')
_m.object = ob_armature

# ---- collection membership
col_collection_1.objects.link(ob_armature)
col_collection_1.objects.link(ob_shieldsocket)
col_collection_1.objects.link(ob_handsocket_l)
col_collection_1.objects.link(ob_cube_001)
col_collection_1.objects.link(ob_headsocket)
col_collection_1.objects.link(ob_cube)

# ---- scene / render settings (as saved in the file)
scene.frame_start = 1; scene.frame_end = 38; scene.frame_set(33)
scene.render.engine = 'BLENDER_EEVEE_NEXT'
scene.render.image_settings.file_format = 'FFMPEG'
scene.render.image_settings.color_mode = 'RGB'
scene.render.resolution_x = 720
scene.render.resolution_y = 720
scene.render.dither_intensity = 0.0
scene.cycles.use_denoising = False
scene.cycles.samples = 128
scene.cycles.sampling_pattern = 'TABULATED_SOBOL'
scene.cycles.light_sampling_threshold = 0.0
scene.cycles.use_adaptive_sampling = False
scene.cycles.use_light_tree = False
scene.cycles.blur_glossy = 0.0
scene.cycles.sample_clamp_indirect = 0.0
scene.view_settings.view_transform = 'Standard'
bpy.context.view_layer.update()

# ---- added for rendering (the .blend has no active camera and no usable light): camera, sun
cam_auto = bpy.data.cameras.new('AutoCamera')
cam_auto.lens = 50.0
cam_auto.sensor_width = 36.0
cam_auto.clip_end = 1000.0
ob_auto_camera = bpy.data.objects.new('AutoCamera', cam_auto)
scene.collection.objects.link(ob_auto_camera)
ob_auto_camera.location = (2.73911, -2.83781, 2.34303)
ob_auto_camera.rotation_euler = (1.09748, -7.21219e-08, 0.694738)
scene.camera = ob_auto_camera
light_auto_sun = bpy.data.lights.new('AutoSun', 'SUN')
light_auto_sun.energy = 3.0
light_auto_sun.angle = 0.0523599
ob_auto_sun = bpy.data.objects.new('AutoSun', light_auto_sun)
scene.collection.objects.link(ob_auto_sun)
ob_auto_sun.rotation_euler = (0.872665, 0.174533, 0.523599)
bpy.context.view_layer.update()
